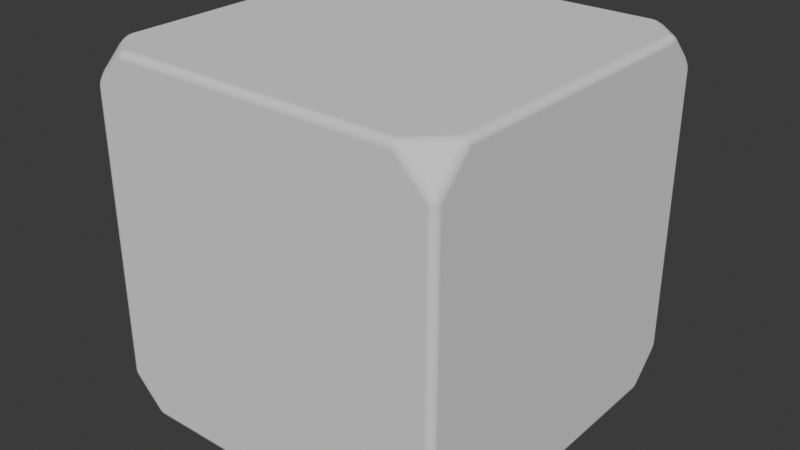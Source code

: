 # Source: dice_difficulty_2.blend  (saved by Blender 4.2.66; exported with 4.5.12 LTS)
import bpy
from mathutils import Matrix  # noqa: F401  (used for matrix-valued properties, if any)

bpy.ops.wm.read_factory_settings(use_empty=True)
scene = bpy.context.scene
scene.name = 'Scene'

# ---- collections
col_collection = bpy.data.collections.new('Collection'); scene.collection.children.link(col_collection)

# ---- world
world_world = bpy.data.worlds.new('World'); scene.world = world_world
world_world.use_nodes = True; world_world.node_tree.nodes.clear()
_N = world_world.node_tree.nodes; _L = world_world.node_tree.links
n0 = _N.new('ShaderNodeOutputWorld'); n0.name = 'World Output'; n0.location = (300, 300)
n1 = _N.new('ShaderNodeBackground'); n1.name = 'Background'; n1.location = (10, 300)
n1.inputs[0].default_value = (0.05088, 0.05088, 0.05088, 1.0)
_L.new(n1.outputs[0], n0.inputs[0])
n0.is_active_output = True
world_world.color = (0.05088, 0.05088, 0.05088)
world_world.use_sun_shadow = False
world_world.sun_shadow_jitter_overblur = 0.0

# ---- meshes
me_cube_001 = bpy.data.meshes.new('Cube.001')
me_cube_001.from_pydata([(-0.3835, -0.4593, -0.5), (-0.3835, -0.5, -0.4593), (-0.4332, -0.4836, -0.4836), (-0.3921, -0.4898, -0.497), (-0.4062, -0.4821, -0.4976), (-0.4021, -0.4905, -0.4954), (-0.4062, -0.4976, -0.4821), (-0.3921, -0.497, -0.4898), (-0.4021, -0.4954, -0.4905), (-0.4212, -0.4835, -0.4916), (-0.4212, -0.4916, -0.4835), (-0.4114, -0.4911, -0.4911), (-0.4593, -0.5, -0.3835), (-0.5, -0.4593, -0.3835), (-0.4836, -0.4836, -0.4332), (-0.4898, -0.497, -0.3921), (-0.4821, -0.4976, -0.4062), (-0.4905, -0.4954, -0.4021), (-0.4976, -0.4821, -0.4062), (-0.497, -0.4898, -0.3921), (-0.4954, -0.4905, -0.4021), (-0.4835, -0.4916, -0.4212), (-0.4916, -0.4835, -0.4212), (-0.4911, -0.4911, -0.4114), (-0.4593, -0.3835, -0.5), (-0.4836, -0.4332, -0.4836), (-0.5, -0.3835, -0.4593), (-0.4821, -0.4062, -0.4976), (-0.4898, -0.3921, -0.497), (-0.4905, -0.4021, -0.4954), (-0.4916, -0.4212, -0.4835), (-0.4835, -0.4212, -0.4916), (-0.4911, -0.4114, -0.4911), (-0.497, -0.3921, -0.4898), (-0.4976, -0.4062, -0.4821), (-0.4954, -0.4021, -0.4905), (-0.3835, -0.5, 0.4593), (-0.3835, -0.4593, 0.5), (-0.4332, -0.4836, 0.4836), (-0.3921, -0.497, 0.4898), (-0.4062, -0.4976, 0.4821), (-0.4021, -0.4954, 0.4905), (-0.4062, -0.4821, 0.4976), (-0.3921, -0.4898, 0.497), (-0.4021, -0.4905, 0.4954), (-0.4212, -0.4916, 0.4835), (-0.4212, -0.4835, 0.4916), (-0.4114, -0.4911, 0.4911), (-0.4593, -0.3835, 0.5), (-0.5, -0.3835, 0.4593), (-0.4836, -0.4332, 0.4836), (-0.4898, -0.3921, 0.497), (-0.4821, -0.4062, 0.4976), (-0.4905, -0.4021, 0.4954), (-0.4976, -0.4062, 0.4821), (-0.497, -0.3921, 0.4898), (-0.4954, -0.4021, 0.4905), (-0.4835, -0.4212, 0.4916), (-0.4916, -0.4212, 0.4835), (-0.4911, -0.4114, 0.4911), (-0.4593, -0.5, 0.3835), (-0.4836, -0.4836, 0.4332), (-0.5, -0.4593, 0.3835), (-0.4821, -0.4976, 0.4062), (-0.4898, -0.497, 0.3921), (-0.4905, -0.4954, 0.4021), (-0.4916, -0.4835, 0.4212), (-0.4835, -0.4916, 0.4212), (-0.4911, -0.4911, 0.4114), (-0.497, -0.4898, 0.3921), (-0.4976, -0.4821, 0.4062), (-0.4954, -0.4905, 0.4021), (-0.4593, 0.3835, -0.5), (-0.5, 0.3835, -0.4593), (-0.4836, 0.4332, -0.4836), (-0.4898, 0.3921, -0.497), (-0.4821, 0.4062, -0.4976), (-0.4905, 0.4021, -0.4954), (-0.4976, 0.4062, -0.4821), (-0.497, 0.3921, -0.4898), (-0.4954, 0.4021, -0.4905), (-0.4835, 0.4212, -0.4916), (-0.4916, 0.4212, -0.4835), (-0.4911, 0.4114, -0.4911), (-0.5, 0.4593, -0.3835), (-0.4593, 0.5, -0.3835), (-0.4836, 0.4836, -0.4332), (-0.497, 0.4898, -0.3921), (-0.4976, 0.4821, -0.4062), (-0.4954, 0.4905, -0.4021), (-0.4821, 0.4976, -0.4062), (-0.4898, 0.497, -0.3921), (-0.4905, 0.4954, -0.4021), (-0.4916, 0.4835, -0.4212), (-0.4835, 0.4916, -0.4212), (-0.4911, 0.4911, -0.4114), (-0.3835, 0.4593, -0.5), (-0.4332, 0.4836, -0.4836), (-0.3835, 0.5, -0.4593), (-0.4062, 0.4821, -0.4976), (-0.3921, 0.4898, -0.497), (-0.4021, 0.4905, -0.4954), (-0.4212, 0.4916, -0.4835), (-0.4212, 0.4835, -0.4916), (-0.4114, 0.4911, -0.4911), (-0.3921, 0.497, -0.4898), (-0.4062, 0.4976, -0.4821), (-0.4021, 0.4954, -0.4905), (-0.3835, 0.4593, 0.5), (-0.3835, 0.5, 0.4593), (-0.4332, 0.4836, 0.4836), (-0.3921, 0.4898, 0.497), (-0.4062, 0.4821, 0.4976), (-0.4021, 0.4905, 0.4954), (-0.4062, 0.4976, 0.4821), (-0.3921, 0.497, 0.4898), (-0.4021, 0.4954, 0.4905), (-0.4212, 0.4835, 0.4916), (-0.4212, 0.4916, 0.4835), (-0.4114, 0.4911, 0.4911), (-0.4593, 0.5, 0.3835), (-0.5, 0.4593, 0.3835), (-0.4836, 0.4836, 0.4332), (-0.4898, 0.497, 0.3921), (-0.4821, 0.4976, 0.4062), (-0.4905, 0.4954, 0.4021), (-0.4976, 0.4821, 0.4062), (-0.497, 0.4898, 0.3921), (-0.4954, 0.4905, 0.4021), (-0.4835, 0.4916, 0.4212), (-0.4916, 0.4835, 0.4212), (-0.4911, 0.4911, 0.4114), (-0.4593, 0.3835, 0.5), (-0.4836, 0.4332, 0.4836), (-0.5, 0.3835, 0.4593), (-0.4821, 0.4062, 0.4976), (-0.4898, 0.3921, 0.497), (-0.4905, 0.4021, 0.4954), (-0.4916, 0.4212, 0.4835), (-0.4835, 0.4212, 0.4916), (-0.4911, 0.4114, 0.4911), (-0.497, 0.3921, 0.4898), (-0.4976, 0.4062, 0.4821), (-0.4954, 0.4021, 0.4905), (0.4593, -0.3835, -0.5), (0.5, -0.3835, -0.4593), (0.4836, -0.4332, -0.4836), (0.4898, -0.3921, -0.497), (0.4821, -0.4062, -0.4976), (0.4905, -0.4021, -0.4954), (0.4976, -0.4062, -0.4821), (0.497, -0.3921, -0.4898), (0.4954, -0.4021, -0.4905), (0.4835, -0.4212, -0.4916), (0.4916, -0.4212, -0.4835), (0.4911, -0.4114, -0.4911), (0.5, -0.4593, -0.3835), (0.4593, -0.5, -0.3835), (0.4836, -0.4836, -0.4332), (0.497, -0.4898, -0.3921), (0.4976, -0.4821, -0.4062), (0.4954, -0.4905, -0.4021), (0.4821, -0.4976, -0.4062), (0.4898, -0.497, -0.3921), (0.4905, -0.4954, -0.4021), (0.4916, -0.4835, -0.4212), (0.4835, -0.4916, -0.4212), (0.4911, -0.4911, -0.4114), (0.3835, -0.4593, -0.5), (0.4332, -0.4836, -0.4836), (0.3835, -0.5, -0.4593), (0.4062, -0.4821, -0.4976), (0.3921, -0.4898, -0.497), (0.4021, -0.4905, -0.4954), (0.4212, -0.4916, -0.4835), (0.4212, -0.4835, -0.4916), (0.4114, -0.4911, -0.4911), (0.3921, -0.497, -0.4898), (0.4062, -0.4976, -0.4821), (0.4021, -0.4954, -0.4905), (0.3835, -0.4593, 0.5), (0.3835, -0.5, 0.4593), (0.4332, -0.4836, 0.4836), (0.3921, -0.4898, 0.497), (0.4062, -0.4821, 0.4976), (0.4021, -0.4905, 0.4954), (0.4062, -0.4976, 0.4821), (0.3921, -0.497, 0.4898), (0.4021, -0.4954, 0.4905), (0.4212, -0.4835, 0.4916), (0.4212, -0.4916, 0.4835), (0.4114, -0.4911, 0.4911), (0.4593, -0.5, 0.3835), (0.5, -0.4593, 0.3835), (0.4836, -0.4836, 0.4332), (0.4898, -0.497, 0.3921), (0.4821, -0.4976, 0.4062), (0.4905, -0.4954, 0.4021), (0.4976, -0.4821, 0.4062), (0.497, -0.4898, 0.3921), (0.4954, -0.4905, 0.4021), (0.4835, -0.4916, 0.4212), (0.4916, -0.4835, 0.4212), (0.4911, -0.4911, 0.4114), (0.4593, -0.3835, 0.5), (0.4836, -0.4332, 0.4836), (0.5, -0.3835, 0.4593), (0.4821, -0.4062, 0.4976), (0.4898, -0.3921, 0.497), (0.4905, -0.4021, 0.4954), (0.4916, -0.4212, 0.4835), (0.4835, -0.4212, 0.4916), (0.4911, -0.4114, 0.4911), (0.497, -0.3921, 0.4898), (0.4976, -0.4062, 0.4821), (0.4954, -0.4021, 0.4905), (0.3835, 0.4593, -0.5), (0.3835, 0.5, -0.4593), (0.4332, 0.4836, -0.4836), (0.3921, 0.4898, -0.497), (0.4062, 0.4821, -0.4976), (0.4021, 0.4905, -0.4954), (0.4062, 0.4976, -0.4821), (0.3921, 0.497, -0.4898), (0.4021, 0.4954, -0.4905), (0.4212, 0.4835, -0.4916), (0.4212, 0.4916, -0.4835), (0.4114, 0.4911, -0.4911), (0.4593, 0.5, -0.3835), (0.5, 0.4593, -0.3835), (0.4836, 0.4836, -0.4332), (0.4898, 0.497, -0.3921), (0.4821, 0.4976, -0.4062), (0.4905, 0.4954, -0.4021), (0.4976, 0.4821, -0.4062), (0.497, 0.4898, -0.3921), (0.4954, 0.4905, -0.4021), (0.4835, 0.4916, -0.4212), (0.4916, 0.4835, -0.4212), (0.4911, 0.4911, -0.4114), (0.4593, 0.3835, -0.5), (0.4836, 0.4332, -0.4836), (0.5, 0.3835, -0.4593), (0.4821, 0.4062, -0.4976), (0.4898, 0.3921, -0.497), (0.4905, 0.4021, -0.4954), (0.4916, 0.4212, -0.4835), (0.4835, 0.4212, -0.4916), (0.4911, 0.4114, -0.4911), (0.497, 0.3921, -0.4898), (0.4976, 0.4062, -0.4821), (0.4954, 0.4021, -0.4905), (0.4593, 0.3835, 0.5), (0.5, 0.3835, 0.4593), (0.4836, 0.4332, 0.4836), (0.4898, 0.3921, 0.497), (0.4821, 0.4062, 0.4976), (0.4905, 0.4021, 0.4954), (0.4976, 0.4062, 0.4821), (0.497, 0.3921, 0.4898), (0.4954, 0.4021, 0.4905), (0.4835, 0.4212, 0.4916), (0.4916, 0.4212, 0.4835), (0.4911, 0.4114, 0.4911), (0.5, 0.4593, 0.3835), (0.4593, 0.5, 0.3835), (0.4836, 0.4836, 0.4332), (0.497, 0.4898, 0.3921), (0.4976, 0.4821, 0.4062), (0.4954, 0.4905, 0.4021), (0.4821, 0.4976, 0.4062), (0.4898, 0.497, 0.3921), (0.4905, 0.4954, 0.4021), (0.4916, 0.4835, 0.4212), (0.4835, 0.4916, 0.4212), (0.4911, 0.4911, 0.4114), (0.3835, 0.4593, 0.5), (0.4332, 0.4836, 0.4836), (0.3835, 0.5, 0.4593), (0.4062, 0.4821, 0.4976), (0.3921, 0.4898, 0.497), (0.4021, 0.4905, 0.4954), (0.4212, 0.4916, 0.4835), (0.4212, 0.4835, 0.4916), (0.4114, 0.4911, 0.4911), (0.3921, 0.497, 0.4898), (0.4062, 0.4976, 0.4821), (0.4021, 0.4954, 0.4905), (-0.4799, -0.3921, -0.5), (-0.3921, -0.4799, -0.5), (-0.3921, -0.5, -0.4799), (-0.4799, -0.5, -0.3921), (-0.5, -0.4799, -0.3921), (-0.5, -0.3921, -0.4799), (-0.4799, -0.5, 0.3921), (-0.3921, -0.5, 0.4799), (-0.3921, -0.4799, 0.5), (-0.4799, -0.3921, 0.5), (-0.5, -0.3921, 0.4799), (-0.5, -0.4799, 0.3921), (-0.3921, 0.4799, -0.5), (-0.4799, 0.3921, -0.5), (-0.5, 0.3921, -0.4799), (-0.5, 0.4799, -0.3921), (-0.4799, 0.5, -0.3921), (-0.3921, 0.5, -0.4799), (-0.4799, 0.3921, 0.5), (-0.3921, 0.4799, 0.5), (-0.3921, 0.5, 0.4799), (-0.4799, 0.5, 0.3921), (-0.5, 0.4799, 0.3921), (-0.5, 0.3921, 0.4799), (0.3921, -0.4799, -0.5), (0.4799, -0.3921, -0.5), (0.5, -0.3921, -0.4799), (0.5, -0.4799, -0.3921), (0.4799, -0.5, -0.3921), (0.3921, -0.5, -0.4799), (0.4799, -0.3921, 0.5), (0.3921, -0.4799, 0.5), (0.3921, -0.5, 0.4799), (0.4799, -0.5, 0.3921), (0.5, -0.4799, 0.3921), (0.5, -0.3921, 0.4799), (0.4799, 0.3921, -0.5), (0.3921, 0.4799, -0.5), (0.3921, 0.5, -0.4799), (0.4799, 0.5, -0.3921), (0.5, 0.4799, -0.3921), (0.5, 0.3921, -0.4799), (0.3921, 0.4799, 0.5), (0.4799, 0.3921, 0.5), (0.5, 0.3921, 0.4799), (0.5, 0.4799, 0.3921), (0.4799, 0.5, 0.3921), (0.3921, 0.5, 0.4799)], [], [(26, 13, 62, 49, 134, 121, 84, 73), (182, 194, 205), (74, 86, 97), (38, 50, 61), (110, 122, 133), (170, 157, 192, 181, 36, 60, 12, 1), (252, 276, 108, 132, 48, 37, 180, 204), (98, 85, 120, 109, 278, 265, 228, 217), (146, 158, 169), (242, 229, 264, 253, 206, 193, 156, 145), (218, 230, 241), (254, 266, 277), (2, 14, 25), (289, 3, 5, 4), (3, 7, 8, 5), (290, 6, 8, 7), (6, 10, 11, 8), (2, 9, 11, 10), (9, 4, 5, 11), (5, 8, 11), (291, 15, 17, 16), (15, 19, 20, 17), (292, 18, 20, 19), (18, 22, 23, 20), (14, 21, 23, 22), (21, 16, 17, 23), (17, 20, 23), (288, 27, 29, 28), (27, 31, 32, 29), (25, 30, 32, 31), (30, 34, 35, 32), (293, 33, 35, 34), (33, 28, 29, 35), (29, 32, 35), (295, 39, 41, 40), (39, 43, 44, 41), (296, 42, 44, 43), (42, 46, 47, 44), (38, 45, 47, 46), (45, 40, 41, 47), (41, 44, 47), (297, 51, 53, 52), (51, 55, 56, 53), (298, 54, 56, 55), (54, 58, 59, 56), (50, 57, 59, 58), (57, 52, 53, 59), (53, 56, 59), (294, 63, 65, 64), (63, 67, 68, 65), (61, 66, 68, 67), (66, 70, 71, 68), (299, 69, 71, 70), (69, 64, 65, 71), (65, 68, 71), (301, 75, 77, 76), (75, 79, 80, 77), (302, 78, 80, 79), (78, 82, 83, 80), (74, 81, 83, 82), (81, 76, 77, 83), (77, 80, 83), (303, 87, 89, 88), (87, 91, 92, 89), (304, 90, 92, 91), (90, 94, 95, 92), (86, 93, 95, 94), (93, 88, 89, 95), (89, 92, 95), (300, 99, 101, 100), (99, 103, 104, 101), (97, 102, 104, 103), (102, 106, 107, 104), (305, 105, 107, 106), (105, 100, 101, 107), (101, 104, 107), (307, 111, 113, 112), (111, 115, 116, 113), (308, 114, 116, 115), (114, 118, 119, 116), (110, 117, 119, 118), (117, 112, 113, 119), (113, 116, 119), (309, 123, 125, 124), (123, 127, 128, 125), (310, 126, 128, 127), (126, 130, 131, 128), (122, 129, 131, 130), (129, 124, 125, 131), (125, 128, 131), (306, 135, 137, 136), (135, 139, 140, 137), (133, 138, 140, 139), (138, 142, 143, 140), (311, 141, 143, 142), (141, 136, 137, 143), (137, 140, 143), (313, 147, 149, 148), (147, 151, 152, 149), (314, 150, 152, 151), (150, 154, 155, 152), (146, 153, 155, 154), (153, 148, 149, 155), (149, 152, 155), (315, 159, 161, 160), (159, 163, 164, 161), (316, 162, 164, 163), (162, 166, 167, 164), (158, 165, 167, 166), (165, 160, 161, 167), (161, 164, 167), (312, 171, 173, 172), (171, 175, 176, 173), (169, 174, 176, 175), (174, 178, 179, 176), (317, 177, 179, 178), (177, 172, 173, 179), (173, 176, 179), (319, 183, 185, 184), (183, 187, 188, 185), (320, 186, 188, 187), (186, 190, 191, 188), (182, 189, 191, 190), (189, 184, 185, 191), (185, 188, 191), (321, 195, 197, 196), (195, 199, 200, 197), (322, 198, 200, 199), (198, 202, 203, 200), (194, 201, 203, 202), (201, 196, 197, 203), (197, 200, 203), (318, 207, 209, 208), (207, 211, 212, 209), (205, 210, 212, 211), (210, 214, 215, 212), (323, 213, 215, 214), (213, 208, 209, 215), (209, 212, 215), (325, 219, 221, 220), (219, 223, 224, 221), (326, 222, 224, 223), (222, 226, 227, 224), (218, 225, 227, 226), (225, 220, 221, 227), (221, 224, 227), (327, 231, 233, 232), (231, 235, 236, 233), (328, 234, 236, 235), (234, 238, 239, 236), (230, 237, 239, 238), (237, 232, 233, 239), (233, 236, 239), (324, 243, 245, 244), (243, 247, 248, 245), (241, 246, 248, 247), (246, 250, 251, 248), (329, 249, 251, 250), (249, 244, 245, 251), (245, 248, 251), (331, 255, 257, 256), (255, 259, 260, 257), (332, 258, 260, 259), (258, 262, 263, 260), (254, 261, 263, 262), (261, 256, 257, 263), (257, 260, 263), (333, 267, 269, 268), (267, 271, 272, 269), (334, 270, 272, 271), (270, 274, 275, 272), (266, 273, 275, 274), (273, 268, 269, 275), (269, 272, 275), (330, 279, 281, 280), (279, 283, 284, 281), (277, 282, 284, 283), (282, 286, 287, 284), (335, 285, 287, 286), (285, 280, 281, 287), (281, 284, 287), (288, 289, 4, 27), (27, 4, 9, 31), (31, 9, 2, 25), (290, 291, 16, 6), (6, 16, 21, 10), (10, 21, 14, 2), (292, 293, 34, 18), (18, 34, 30, 22), (22, 30, 25, 14), (294, 295, 40, 63), (63, 40, 45, 67), (67, 45, 38, 61), (296, 297, 52, 42), (42, 52, 57, 46), (46, 57, 50, 38), (298, 299, 70, 54), (54, 70, 66, 58), (58, 66, 61, 50), (300, 301, 76, 99), (99, 76, 81, 103), (103, 81, 74, 97), (302, 303, 88, 78), (78, 88, 93, 82), (82, 93, 86, 74), (304, 305, 106, 90), (90, 106, 102, 94), (94, 102, 97, 86), (306, 307, 112, 135), (135, 112, 117, 139), (139, 117, 110, 133), (308, 309, 124, 114), (114, 124, 129, 118), (118, 129, 122, 110), (310, 311, 142, 126), (126, 142, 138, 130), (130, 138, 133, 122), (312, 313, 148, 171), (171, 148, 153, 175), (175, 153, 146, 169), (314, 315, 160, 150), (150, 160, 165, 154), (154, 165, 158, 146), (316, 317, 178, 162), (162, 178, 174, 166), (166, 174, 169, 158), (318, 319, 184, 207), (207, 184, 189, 211), (211, 189, 182, 205), (320, 321, 196, 186), (186, 196, 201, 190), (190, 201, 194, 182), (322, 323, 214, 198), (198, 214, 210, 202), (202, 210, 205, 194), (324, 325, 220, 243), (243, 220, 225, 247), (247, 225, 218, 241), (326, 327, 232, 222), (222, 232, 237, 226), (226, 237, 230, 218), (328, 329, 250, 234), (234, 250, 246, 238), (238, 246, 241, 230), (330, 331, 256, 279), (279, 256, 261, 283), (283, 261, 254, 277), (332, 333, 268, 258), (258, 268, 273, 262), (262, 273, 266, 254), (334, 335, 286, 270), (270, 286, 282, 274), (274, 282, 277, 266), (293, 302, 79, 33), (33, 79, 75, 28), (28, 75, 301, 288), (305, 326, 223, 105), (105, 223, 219, 100), (100, 219, 325, 300), (329, 314, 151, 249), (249, 151, 147, 244), (244, 147, 313, 324), (317, 290, 7, 177), (177, 7, 3, 172), (172, 3, 289, 312), (291, 294, 64, 15), (15, 64, 69, 19), (19, 69, 299, 292), (297, 306, 136, 51), (51, 136, 141, 55), (55, 141, 311, 298), (309, 304, 91, 123), (123, 91, 87, 127), (127, 87, 303, 310), (315, 322, 199, 159), (159, 199, 195, 163), (163, 195, 321, 316), (319, 296, 43, 183), (183, 43, 39, 187), (187, 39, 295, 320), (323, 332, 259, 213), (213, 259, 255, 208), (208, 255, 331, 318), (335, 308, 115, 285), (285, 115, 111, 280), (280, 111, 307, 330), (333, 328, 235, 267), (267, 235, 231, 271), (271, 231, 327, 334), (72, 96, 216, 240, 144, 168, 0, 24), (24, 0, 289, 288), (1, 12, 291, 290), (13, 26, 293, 292), (60, 36, 295, 294), (37, 48, 297, 296), (49, 62, 299, 298), (96, 72, 301, 300), (73, 84, 303, 302), (85, 98, 305, 304), (132, 108, 307, 306), (109, 120, 309, 308), (121, 134, 311, 310), (168, 144, 313, 312), (145, 156, 315, 314), (157, 170, 317, 316), (204, 180, 319, 318), (181, 192, 321, 320), (193, 206, 323, 322), (240, 216, 325, 324), (217, 228, 327, 326), (229, 242, 329, 328), (276, 252, 331, 330), (253, 264, 333, 332), (265, 278, 335, 334), (26, 73, 302, 293), (72, 24, 288, 301), (98, 217, 326, 305), (216, 96, 300, 325), (242, 145, 314, 329), (144, 240, 324, 313), (170, 1, 290, 317), (0, 168, 312, 289), (12, 60, 294, 291), (62, 13, 292, 299), (48, 132, 306, 297), (134, 49, 298, 311), (120, 85, 304, 309), (84, 121, 310, 303), (156, 193, 322, 315), (192, 157, 316, 321), (180, 37, 296, 319), (36, 181, 320, 295), (206, 253, 332, 323), (252, 204, 318, 331), (278, 109, 308, 335), (108, 276, 330, 307), (264, 229, 328, 333), (228, 265, 334, 327)])
_uv = me_cube_001.uv_layers.new(name='UVMap')
_uv.uv.foreach_set('vector', [0.3852, 0.02912, 0.4041, 0.01018, 0.5959, 0.01018, 0.6148, 0.02912, 0.6148, 0.2209, 0.5959, 0.2398, 0.4041, 0.2398, 0.3852, 0.2209, 0.6376, 0.7459, 0.6124, 0.7459, 0.625, 0.7333, 0.2115, 0.4384, 0.3505, 0.2994, 0.3379, 0.312, 0.6621, 0.7733, 0.7885, 0.6469, 0.6495, 0.28, 0.7719, 0.4135, 0.6454, 0.2871, 0.658, 0.2745, 0.3852, 0.7791, 0.4041, 0.7602, 0.5959, 0.7602, 0.6148, 0.7791, 0.6148, 0.9709, 0.5959, 0.9898, 0.4041, 0.9898, 0.3852, 0.9709, 0.6352, 0.5291, 0.6541, 0.5102, 0.8459, 0.5102, 0.8648, 0.5291, 0.8648, 0.7209, 0.8459, 0.7398, 0.6541, 0.7398, 0.6352, 0.7209, 0.3852, 0.2791, 0.4041, 0.2602, 0.5959, 0.2602, 0.6148, 0.2791, 0.6148, 0.4709, 0.5959, 0.4898, 0.4041, 0.4898, 0.3852, 0.4709, 0.3791, 0.7374, 0.3917, 0.75, 0.3791, 0.7626, 0.3852, 0.5291, 0.4041, 0.5102, 0.5959, 0.5102, 0.6148, 0.5291, 0.6148, 0.7209, 0.5959, 0.7398, 0.4041, 0.7398, 0.3852, 0.7209, 0.3624, 0.5041, 0.3876, 0.5041, 0.375, 0.5167, 0.6209, 0.5126, 0.6083, 0.5, 0.6209, 0.4874, 0.2281, 0.6718, 0.3546, 0.7982, 0.342, 0.3049, 0.152, 0.745, 0.152, 0.7474, 0.1495, 0.7476, 0.1485, 0.7455, 0.152, 0.7474, 0.152, 0.75, 0.1499, 0.75, 0.1495, 0.7476, 0.38, 0.973, 0.3795, 0.9765, 0.375, 0.9751, 0.375, 0.973, 0.3795, 0.9765, 0.3797, 0.9798, 0.375, 0.9776, 0.375, 0.9751, 0.2281, 0.6718, 0.1921, 0.6141, 0.1724, 0.6774, 0.1967, 0.7968, 0.1452, 0.7453, 0.1485, 0.7455, 0.1495, 0.7476, 0.1474, 0.7475, 0.1495, 0.7476, 0.1499, 0.75, 0.1474, 0.7475, 0.402, 0.995, 0.402, 1.0, 0.3999, 1.0, 0.3985, 0.9955, 0.402, 0.0, 0.402, 0.002557, 0.3995, 0.002376, 0.3999, 0.0, 0.402, 0.005022, 0.3985, 0.004474, 0.3995, 0.002376, 0.402, 0.002557, 0.3985, 0.004474, 0.3952, 0.004666, 0.3974, 0.002493, 0.3995, 0.002376, 0.3546, 0.7982, 0.3531, 0.9532, 0.3974, 0.9024, 0.3952, 0.8173, 0.3952, 0.9953, 0.3985, 0.9955, 0.3999, 1.0, 0.3974, 1.0, 0.3999, 0.0, 0.3995, 0.002376, 0.3974, 0.002493, 0.13, 0.723, 0.1295, 0.7265, 0.1274, 0.7255, 0.1276, 0.723, 0.1295, 0.7265, 0.1297, 0.7298, 0.1275, 0.7276, 0.1274, 0.7255, 0.342, 0.3049, 0.3797, 0.2076, 0.3525, 0.09749, 0.3328, 0.1608, 0.3797, 0.02023, 0.3795, 0.02346, 0.375, 0.0249, 0.375, 0.02241, 0.38, 0.02698, 0.375, 0.02698, 0.375, 0.0249, 0.3795, 0.02346, 0.125, 0.723, 0.1276, 0.723, 0.1274, 0.7255, 0.125, 0.7251, 0.1274, 0.7255, 0.1275, 0.7276, 0.125, 0.7251, 0.62, 0.973, 0.6224, 0.973, 0.6226, 0.9755, 0.6205, 0.9765, 0.6224, 0.973, 0.625, 0.973, 0.625, 0.9751, 0.6226, 0.9755, 0.848, 0.745, 0.8515, 0.7455, 0.8501, 0.75, 0.848, 0.75, 0.8515, 0.7455, 0.8548, 0.7453, 0.8526, 0.75, 0.8501, 0.75, 0.6621, 0.7733, 0.6203, 0.7924, 0.6225, 0.8775, 0.6718, 0.9283, 0.6203, 0.9798, 0.6205, 0.9765, 0.6226, 0.9755, 0.6225, 0.9776, 0.6226, 0.9755, 0.625, 0.9751, 0.6225, 0.9776, 0.87, 0.723, 0.875, 0.723, 0.875, 0.7251, 0.8705, 0.7265, 0.625, 0.02698, 0.6224, 0.02698, 0.6226, 0.02447, 0.625, 0.0249, 0.62, 0.02698, 0.6205, 0.02346, 0.6226, 0.02447, 0.6224, 0.02698, 0.6205, 0.02346, 0.6203, 0.02023, 0.6225, 0.02241, 0.6226, 0.02447, 0.7885, 0.6469, 0.8282, 0.7719, 0.8475, 0.6525, 0.8235, 0.5892, 0.8703, 0.7298, 0.8705, 0.7265, 0.875, 0.7251, 0.875, 0.7276, 0.625, 0.0249, 0.6226, 0.02447, 0.6225, 0.02241, 0.598, 0.995, 0.6015, 0.9955, 0.6001, 1.0, 0.598, 1.0, 0.6015, 0.9955, 0.6048, 0.9953, 0.6026, 1.0, 0.6001, 1.0, 0.6495, 0.28, 0.6516, 0.1359, 0.6276, 0.07259, 0.6048, 0.1827, 0.6048, 0.004666, 0.6015, 0.004474, 0.6005, 0.002376, 0.6026, 0.002493, 0.598, 0.005022, 0.598, 0.002557, 0.6005, 0.002376, 0.6015, 0.004474, 0.598, 0.002557, 0.598, 0.0, 0.6001, 0.0, 0.6005, 0.002376, 0.6001, 0.0, 0.6026, 0.002493, 0.6005, 0.002376, 0.13, 0.527, 0.1276, 0.527, 0.1274, 0.5245, 0.1295, 0.5235, 0.1276, 0.527, 0.125, 0.527, 0.125, 0.5249, 0.1274, 0.5245, 0.38, 0.223, 0.378, 0.2281, 0.375, 0.2251, 0.375, 0.223, 0.1576, 0.4923, 0.1844, 0.4655, 0.15, 0.4999, 0.125, 0.5249, 0.2115, 0.4384, 0.1718, 0.4781, 0.15, 0.4999, 0.1844, 0.4655, 0.1297, 0.5202, 0.1295, 0.5235, 0.1274, 0.5245, 0.1275, 0.5224, 0.1274, 0.5245, 0.125, 0.5249, 0.1275, 0.5224, 0.402, 0.245, 0.402, 0.2474, 0.3985, 0.2486, 0.3969, 0.247, 0.402, 0.2474, 0.402, 0.2526, 0.3995, 0.2524, 0.3985, 0.2486, 0.402, 0.255, 0.3985, 0.2545, 0.3995, 0.2524, 0.402, 0.2526, 0.3985, 0.2545, 0.3768, 0.2731, 0.3799, 0.27, 0.3995, 0.2524, 0.3505, 0.2994, 0.3563, 0.2936, 0.3799, 0.27, 0.3768, 0.2731, 0.3563, 0.2936, 0.3673, 0.2826, 0.3844, 0.2655, 0.3799, 0.27, 0.3844, 0.2655, 0.3972, 0.2527, 0.3799, 0.27, 0.152, 0.505, 0.1485, 0.5045, 0.1495, 0.5024, 0.152, 0.5026, 0.1485, 0.5045, 0.1452, 0.5047, 0.1474, 0.5025, 0.1495, 0.5024, 0.3379, 0.312, 0.3612, 0.2887, 0.35, 0.2999, 0.3282, 0.3217, 0.3612, 0.2887, 0.3795, 0.2735, 0.375, 0.2749, 0.35, 0.2999, 0.38, 0.277, 0.375, 0.277, 0.375, 0.2749, 0.3795, 0.2735, 0.152, 0.5, 0.152, 0.5026, 0.1495, 0.5024, 0.1499, 0.5, 0.1495, 0.5024, 0.1474, 0.5025, 0.1499, 0.5, 0.848, 0.505, 0.848, 0.5, 0.8501, 0.5, 0.8531, 0.503, 0.625, 0.277, 0.6224, 0.277, 0.6226, 0.2745, 0.625, 0.2749, 0.62, 0.277, 0.6205, 0.2735, 0.6226, 0.2745, 0.6224, 0.277, 0.6205, 0.2735, 0.6203, 0.2702, 0.6225, 0.2724, 0.6226, 0.2745, 0.7719, 0.4135, 0.7982, 0.4406, 0.8251, 0.475, 0.8033, 0.4532, 0.7982, 0.4406, 0.8234, 0.4674, 0.8501, 0.5, 0.8251, 0.475, 0.625, 0.2749, 0.6226, 0.2745, 0.6225, 0.2724, 0.598, 0.255, 0.598, 0.2526, 0.6005, 0.2524, 0.6015, 0.2545, 0.598, 0.2526, 0.598, 0.2474, 0.6005, 0.2476, 0.6005, 0.2524, 0.598, 0.245, 0.6015, 0.2455, 0.6005, 0.2476, 0.598, 0.2474, 0.6015, 0.2455, 0.6215, 0.2638, 0.6184, 0.265, 0.6005, 0.2476, 0.6454, 0.2871, 0.6469, 0.2968, 0.6184, 0.265, 0.6215, 0.2638, 0.6048, 0.2547, 0.6015, 0.2545, 0.6005, 0.2524, 0.6029, 0.2522, 0.6005, 0.2488, 0.6005, 0.2476, 0.6029, 0.2478, 0.87, 0.527, 0.872, 0.5219, 0.875, 0.5249, 0.875, 0.527, 0.6517, 0.2577, 0.6575, 0.2687, 0.6384, 0.2451, 0.625, 0.2251, 0.658, 0.2745, 0.637, 0.2482, 0.6384, 0.2451, 0.6575, 0.2687, 0.637, 0.2482, 0.6205, 0.2265, 0.6226, 0.2255, 0.6384, 0.2451, 0.62, 0.223, 0.6224, 0.223, 0.6226, 0.2255, 0.6205, 0.2265, 0.6224, 0.223, 0.625, 0.223, 0.625, 0.2251, 0.6226, 0.2255, 0.625, 0.2251, 0.6228, 0.2279, 0.6226, 0.2255, 0.37, 0.723, 0.3724, 0.723, 0.3726, 0.7255, 0.3705, 0.7265, 0.3724, 0.723, 0.3776, 0.723, 0.3774, 0.7255, 0.3726, 0.7255, 0.38, 0.723, 0.3795, 0.7265, 0.3774, 0.7255, 0.3776, 0.723, 0.3795, 0.7265, 0.3788, 0.7324, 0.375, 0.7301, 0.3774, 0.7255, 0.3791, 0.7374, 0.375, 0.7344, 0.375, 0.7301, 0.3788, 0.7324, 0.3703, 0.7298, 0.3705, 0.7265, 0.3726, 0.7255, 0.3725, 0.7276, 0.3726, 0.7255, 0.3738, 0.7255, 0.3725, 0.7276, 0.402, 0.745, 0.402, 0.7474, 0.3995, 0.7476, 0.3985, 0.7455, 0.402, 0.7474, 0.402, 0.7526, 0.3995, 0.7524, 0.3995, 0.7476, 0.402, 0.755, 0.3985, 0.7545, 0.3995, 0.7524, 0.402, 0.7526, 0.3985, 0.7545, 0.3944, 0.752, 0.3966, 0.75, 0.3995, 0.7524, 0.3917, 0.75, 0.3944, 0.748, 0.3966, 0.75, 0.3944, 0.752, 0.3944, 0.748, 0.3985, 0.7455, 0.3995, 0.7476, 0.3966, 0.75, 0.3995, 0.7476, 0.3995, 0.7524, 0.3966, 0.75, 0.348, 0.745, 0.3515, 0.7455, 0.3505, 0.7476, 0.348, 0.7474, 0.3515, 0.7455, 0.3548, 0.7453, 0.3526, 0.7475, 0.3505, 0.7476, 0.3791, 0.7626, 0.3788, 0.7676, 0.375, 0.7699, 0.375, 0.7656, 0.3788, 0.7676, 0.3795, 0.7735, 0.375, 0.7749, 0.375, 0.7699, 0.38, 0.777, 0.375, 0.777, 0.375, 0.7749, 0.3795, 0.7735, 0.348, 0.75, 0.348, 0.7474, 0.3505, 0.7476, 0.3501, 0.75, 0.3505, 0.7476, 0.3526, 0.7475, 0.3501, 0.75, 0.652, 0.745, 0.652, 0.75, 0.6499, 0.75, 0.6485, 0.7455, 0.625, 0.777, 0.6224, 0.777, 0.6226, 0.7745, 0.625, 0.7749, 0.62, 0.777, 0.6205, 0.7735, 0.6226, 0.7745, 0.6224, 0.777, 0.6205, 0.7735, 0.6203, 0.7702, 0.6225, 0.7724, 0.6226, 0.7745, 0.6376, 0.7459, 0.6426, 0.7462, 0.6449, 0.75, 0.6406, 0.75, 0.6426, 0.7462, 0.6485, 0.7455, 0.6499, 0.75, 0.6449, 0.75, 0.625, 0.7749, 0.6226, 0.7745, 0.6225, 0.7724, 0.598, 0.755, 0.598, 0.7526, 0.6005, 0.7524, 0.6015, 0.7545, 0.598, 0.7526, 0.598, 0.7474, 0.6005, 0.7476, 0.6005, 0.7524, 0.598, 0.745, 0.6015, 0.7455, 0.6005, 0.7476, 0.598, 0.7474, 0.6015, 0.7455, 0.6074, 0.7462, 0.6051, 0.75, 0.6005, 0.7476, 0.6124, 0.7459, 0.6094, 0.75, 0.6051, 0.75, 0.6074, 0.7462, 0.6048, 0.7547, 0.6015, 0.7545, 0.6005, 0.7524, 0.6026, 0.7525, 0.6005, 0.7524, 0.6005, 0.7512, 0.6026, 0.7525, 0.63, 0.723, 0.6295, 0.7265, 0.6274, 0.7255, 0.6276, 0.723, 0.6295, 0.7265, 0.627, 0.7306, 0.625, 0.7284, 0.6274, 0.7255, 0.625, 0.7333, 0.623, 0.7306, 0.625, 0.7284, 0.627, 0.7306, 0.623, 0.7306, 0.6205, 0.7265, 0.6226, 0.7255, 0.625, 0.7284, 0.62, 0.723, 0.6224, 0.723, 0.6226, 0.7255, 0.6205, 0.7265, 0.6224, 0.723, 0.6276, 0.723, 0.6274, 0.7255, 0.6226, 0.7255, 0.6274, 0.7255, 0.625, 0.7284, 0.6226, 0.7255, 0.348, 0.505, 0.348, 0.5026, 0.3505, 0.5024, 0.3515, 0.5045, 0.348, 0.5026, 0.348, 0.5, 0.3501, 0.5, 0.3505, 0.5024, 0.38, 0.473, 0.378, 0.4781, 0.375, 0.4751, 0.375, 0.473, 0.356, 0.5, 0.3594, 0.5018, 0.3551, 0.5017, 0.3501, 0.5, 0.3624, 0.5041, 0.3574, 0.5038, 0.3551, 0.5017, 0.3594, 0.5018, 0.3574, 0.5038, 0.3515, 0.5045, 0.3505, 0.5024, 0.3551, 0.5017, 0.3505, 0.5024, 0.3501, 0.5, 0.3529, 0.5022, 0.402, 0.495, 0.402, 0.4974, 0.3985, 0.4986, 0.3969, 0.497, 0.402, 0.4974, 0.402, 0.5026, 0.3995, 0.5024, 0.3985, 0.4986, 0.402, 0.505, 0.3985, 0.5045, 0.3995, 0.5024, 0.402, 0.5026, 0.3985, 0.5045, 0.3926, 0.5038, 0.3949, 0.5017, 0.3995, 0.5024, 0.3876, 0.5041, 0.3906, 0.5018, 0.3949, 0.5017, 0.3926, 0.5038, 0.3906, 0.5018, 0.394, 0.5, 0.3971, 0.5, 0.3949, 0.5017, 0.3971, 0.5, 0.3983, 0.5013, 0.3949, 0.5017, 0.37, 0.527, 0.3705, 0.5235, 0.3726, 0.5245, 0.3724, 0.527, 0.3705, 0.5235, 0.373, 0.5194, 0.375, 0.5216, 0.3726, 0.5245, 0.375, 0.5167, 0.377, 0.5194, 0.375, 0.5216, 0.373, 0.5194, 0.377, 0.5194, 0.3795, 0.5235, 0.3774, 0.5245, 0.375, 0.5216, 0.38, 0.527, 0.3776, 0.527, 0.3774, 0.5245, 0.3795, 0.5235, 0.3776, 0.527, 0.3724, 0.527, 0.3726, 0.5245, 0.3774, 0.5245, 0.3726, 0.5245, 0.375, 0.5216, 0.3774, 0.5245, 0.63, 0.527, 0.6276, 0.527, 0.6274, 0.5245, 0.628, 0.5219, 0.6276, 0.527, 0.6224, 0.527, 0.6226, 0.5245, 0.6274, 0.5245, 0.62, 0.527, 0.6205, 0.5235, 0.6226, 0.5245, 0.6224, 0.527, 0.6205, 0.5235, 0.6212, 0.5176, 0.6233, 0.5199, 0.6226, 0.5245, 0.6209, 0.5126, 0.6232, 0.5156, 0.6233, 0.5199, 0.6212, 0.5176, 0.6232, 0.5156, 0.625, 0.519, 0.6249, 0.5221, 0.6233, 0.5199, 0.6238, 0.5245, 0.6226, 0.5245, 0.6228, 0.5221, 0.598, 0.505, 0.598, 0.5026, 0.6005, 0.5024, 0.6015, 0.5045, 0.598, 0.5026, 0.598, 0.4974, 0.6005, 0.4976, 0.6005, 0.5024, 0.598, 0.495, 0.6015, 0.4955, 0.6005, 0.4976, 0.598, 0.4974, 0.6015, 0.4955, 0.6056, 0.498, 0.6034, 0.5, 0.6005, 0.4976, 0.6083, 0.5, 0.6056, 0.502, 0.6034, 0.5, 0.6056, 0.498, 0.6056, 0.502, 0.6015, 0.5045, 0.6005, 0.5024, 0.6034, 0.5, 0.6005, 0.5024, 0.6005, 0.4976, 0.6034, 0.5, 0.652, 0.505, 0.6469, 0.503, 0.6499, 0.5, 0.652, 0.5, 0.625, 0.481, 0.6232, 0.4844, 0.6233, 0.4801, 0.625, 0.4751, 0.6209, 0.4874, 0.6212, 0.4824, 0.6233, 0.4801, 0.6232, 0.4844, 0.6212, 0.4824, 0.6205, 0.4765, 0.6226, 0.4755, 0.6233, 0.4801, 0.62, 0.473, 0.6224, 0.473, 0.6226, 0.4755, 0.6205, 0.4765, 0.6224, 0.473, 0.625, 0.473, 0.625, 0.4751, 0.6226, 0.4755, 0.625, 0.4751, 0.6228, 0.4779, 0.6226, 0.4755, 0.13, 0.723, 0.152, 0.745, 0.1485, 0.7455, 0.1295, 0.7265, 0.1295, 0.7265, 0.1485, 0.7455, 0.1452, 0.7453, 0.1297, 0.7298, 0.3328, 0.1608, 0.1921, 0.6141, 0.2281, 0.6718, 0.342, 0.3049, 0.38, 0.973, 0.402, 0.995, 0.3985, 0.9955, 0.3795, 0.9765, 0.3795, 0.9765, 0.3985, 0.9955, 0.3952, 0.9953, 0.3797, 0.9798, 0.1967, 0.7968, 0.3531, 0.9532, 0.3546, 0.7982, 0.2281, 0.6718, 0.402, 0.005022, 0.38, 0.02698, 0.3795, 0.02346, 0.3985, 0.004474, 0.3985, 0.004474, 0.3795, 0.02346, 0.3797, 0.02023, 0.3952, 0.004666, 0.3952, 0.8173, 0.3797, 0.2076, 0.342, 0.3049, 0.3546, 0.7982, 0.598, 0.995, 0.62, 0.973, 0.6205, 0.9765, 0.6015, 0.9955, 0.6015, 0.9955, 0.6205, 0.9765, 0.6203, 0.9798, 0.6048, 0.9953, 0.6048, 0.1827, 0.6203, 0.7924, 0.6621, 0.7733, 0.6495, 0.28, 0.848, 0.745, 0.87, 0.723, 0.8705, 0.7265, 0.8515, 0.7455, 0.8515, 0.7455, 0.8705, 0.7265, 0.8703, 0.7298, 0.8548, 0.7453, 0.6718, 0.9283, 0.8282, 0.7719, 0.7885, 0.6469, 0.6621, 0.7733, 0.62, 0.02698, 0.598, 0.005022, 0.6015, 0.004474, 0.6205, 0.02346, 0.6205, 0.02346, 0.6015, 0.004474, 0.6048, 0.004666, 0.6203, 0.02023, 0.8235, 0.5892, 0.6516, 0.1359, 0.6495, 0.28, 0.7885, 0.6469, 0.152, 0.505, 0.13, 0.527, 0.1295, 0.5235, 0.1485, 0.5045, 0.1485, 0.5045, 0.1295, 0.5235, 0.1297, 0.5202, 0.1452, 0.5047, 0.3282, 0.3217, 0.1718, 0.4781, 0.2115, 0.4384, 0.3379, 0.312, 0.38, 0.223, 0.402, 0.245, 0.3969, 0.247, 0.378, 0.2281, 0.1576, 0.4923, 0.3673, 0.2826, 0.3563, 0.2936, 0.1844, 0.4655, 0.1844, 0.4655, 0.3563, 0.2936, 0.3505, 0.2994, 0.2115, 0.4384, 0.402, 0.255, 0.38, 0.277, 0.3795, 0.2735, 0.3985, 0.2545, 0.3985, 0.2545, 0.3795, 0.2735, 0.3612, 0.2887, 0.3768, 0.2731, 0.3768, 0.2731, 0.3612, 0.2887, 0.3379, 0.312, 0.3505, 0.2994, 0.87, 0.527, 0.848, 0.505, 0.8531, 0.503, 0.872, 0.5219, 0.6517, 0.2577, 0.8234, 0.4674, 0.7982, 0.4406, 0.6575, 0.2687, 0.6575, 0.2687, 0.7982, 0.4406, 0.7719, 0.4135, 0.658, 0.2745, 0.62, 0.277, 0.598, 0.255, 0.6015, 0.2545, 0.6205, 0.2735, 0.6205, 0.2735, 0.6015, 0.2545, 0.6048, 0.2547, 0.6203, 0.2702, 0.8033, 0.4532, 0.6469, 0.2968, 0.6454, 0.2871, 0.7719, 0.4135, 0.598, 0.245, 0.62, 0.223, 0.6205, 0.2265, 0.6015, 0.2455, 0.6015, 0.2455, 0.6205, 0.2265, 0.637, 0.2482, 0.6215, 0.2638, 0.6215, 0.2638, 0.637, 0.2482, 0.658, 0.2745, 0.6454, 0.2871, 0.348, 0.745, 0.37, 0.723, 0.3705, 0.7265, 0.3515, 0.7455, 0.3515, 0.7455, 0.3705, 0.7265, 0.3703, 0.7298, 0.3548, 0.7453, 0.375, 0.7656, 0.375, 0.7344, 0.3791, 0.7374, 0.3791, 0.7626, 0.38, 0.723, 0.402, 0.745, 0.3985, 0.7455, 0.3795, 0.7265, 0.3795, 0.7265, 0.3985, 0.7455, 0.3944, 0.748, 0.3788, 0.7324, 0.3788, 0.7324, 0.3944, 0.748, 0.3917, 0.75, 0.3791, 0.7374, 0.402, 0.755, 0.38, 0.777, 0.3795, 0.7735, 0.3985, 0.7545, 0.3985, 0.7545, 0.3795, 0.7735, 0.3788, 0.7676, 0.3944, 0.752, 0.3944, 0.752, 0.3788, 0.7676, 0.3791, 0.7626, 0.3917, 0.75, 0.63, 0.723, 0.652, 0.745, 0.6485, 0.7455, 0.6295, 0.7265, 0.6295, 0.7265, 0.6485, 0.7455, 0.6426, 0.7462, 0.627, 0.7306, 0.627, 0.7306, 0.6426, 0.7462, 0.6376, 0.7459, 0.625, 0.7333, 0.62, 0.777, 0.598, 0.755, 0.6015, 0.7545, 0.6205, 0.7735, 0.6205, 0.7735, 0.6015, 0.7545, 0.6048, 0.7547, 0.6203, 0.7702, 0.6406, 0.75, 0.6094, 0.75, 0.6124, 0.7459, 0.6376, 0.7459, 0.598, 0.745, 0.62, 0.723, 0.6205, 0.7265, 0.6015, 0.7455, 0.6015, 0.7455, 0.6205, 0.7265, 0.623, 0.7306, 0.6074, 0.7462, 0.6074, 0.7462, 0.623, 0.7306, 0.625, 0.7333, 0.6124, 0.7459, 0.37, 0.527, 0.348, 0.505, 0.3515, 0.5045, 0.3705, 0.5235, 0.3705, 0.5235, 0.3515, 0.5045, 0.3574, 0.5038, 0.373, 0.5194, 0.373, 0.5194, 0.3574, 0.5038, 0.3624, 0.5041, 0.375, 0.5167, 0.38, 0.473, 0.402, 0.495, 0.3969, 0.497, 0.378, 0.4781, 0.356, 0.5, 0.394, 0.5, 0.3906, 0.5018, 0.3594, 0.5018, 0.3594, 0.5018, 0.3906, 0.5018, 0.3876, 0.5041, 0.3624, 0.5041, 0.402, 0.505, 0.38, 0.527, 0.3795, 0.5235, 0.3985, 0.5045, 0.3985, 0.5045, 0.3795, 0.5235, 0.377, 0.5194, 0.3926, 0.5038, 0.3926, 0.5038, 0.377, 0.5194, 0.375, 0.5167, 0.3876, 0.5041, 0.652, 0.505, 0.63, 0.527, 0.628, 0.5219, 0.6469, 0.503, 0.625, 0.481, 0.625, 0.519, 0.6232, 0.5156, 0.6232, 0.4844, 0.6232, 0.4844, 0.6232, 0.5156, 0.6209, 0.5126, 0.6209, 0.4874, 0.62, 0.527, 0.598, 0.505, 0.6015, 0.5045, 0.6205, 0.5235, 0.6205, 0.5235, 0.6015, 0.5045, 0.6056, 0.502, 0.6212, 0.5176, 0.6212, 0.5176, 0.6056, 0.502, 0.6083, 0.5, 0.6209, 0.5126, 0.598, 0.495, 0.62, 0.473, 0.6205, 0.4765, 0.6015, 0.4955, 0.6015, 0.4955, 0.6205, 0.4765, 0.6212, 0.4824, 0.6056, 0.498, 0.6056, 0.498, 0.6212, 0.4824, 0.6209, 0.4874, 0.6083, 0.5, 0.38, 0.02698, 0.38, 0.223, 0.375, 0.223, 0.375, 0.02698, 0.125, 0.723, 0.125, 0.527, 0.1276, 0.527, 0.1276, 0.723, 0.1276, 0.723, 0.1276, 0.527, 0.13, 0.527, 0.13, 0.723, 0.38, 0.277, 0.38, 0.473, 0.375, 0.473, 0.375, 0.277, 0.152, 0.5, 0.348, 0.5, 0.348, 0.5026, 0.152, 0.5026, 0.152, 0.5026, 0.348, 0.5026, 0.348, 0.505, 0.152, 0.505, 0.38, 0.527, 0.38, 0.723, 0.3776, 0.723, 0.3776, 0.527, 0.3776, 0.527, 0.3776, 0.723, 0.3724, 0.723, 0.3724, 0.527, 0.3724, 0.527, 0.3724, 0.723, 0.37, 0.723, 0.37, 0.527, 0.38, 0.777, 0.38, 0.973, 0.375, 0.973, 0.375, 0.777, 0.348, 0.75, 0.152, 0.75, 0.152, 0.7474, 0.348, 0.7474, 0.348, 0.7474, 0.152, 0.7474, 0.152, 0.745, 0.348, 0.745, 0.402, 0.995, 0.598, 0.995, 0.598, 1.0, 0.402, 1.0, 0.402, 0.0, 0.598, 0.0, 0.598, 0.002557, 0.402, 0.002557, 0.402, 0.002557, 0.598, 0.002557, 0.598, 0.005022, 0.402, 0.005022, 0.87, 0.723, 0.87, 0.527, 0.875, 0.527, 0.875, 0.723, 0.625, 0.02698, 0.625, 0.223, 0.6224, 0.223, 0.6224, 0.02698, 0.6224, 0.02698, 0.6224, 0.223, 0.62, 0.223, 0.62, 0.02698, 0.598, 0.255, 0.402, 0.255, 0.402, 0.2526, 0.598, 0.2526, 0.598, 0.2526, 0.402, 0.2526, 0.402, 0.2474, 0.598, 0.2474, 0.598, 0.2474, 0.402, 0.2474, 0.402, 0.245, 0.598, 0.245, 0.402, 0.745, 0.598, 0.745, 0.598, 0.7474, 0.402, 0.7474, 0.402, 0.7474, 0.598, 0.7474, 0.598, 0.7526, 0.402, 0.7526, 0.402, 0.7526, 0.598, 0.7526, 0.598, 0.755, 0.402, 0.755, 0.652, 0.745, 0.848, 0.745, 0.848, 0.75, 0.652, 0.75, 0.625, 0.777, 0.625, 0.973, 0.6224, 0.973, 0.6224, 0.777, 0.6224, 0.777, 0.6224, 0.973, 0.62, 0.973, 0.62, 0.777, 0.62, 0.723, 0.62, 0.527, 0.6224, 0.527, 0.6224, 0.723, 0.6224, 0.723, 0.6224, 0.527, 0.6276, 0.527, 0.6276, 0.723, 0.6276, 0.723, 0.6276, 0.527, 0.63, 0.527, 0.63, 0.723, 0.62, 0.473, 0.62, 0.277, 0.6224, 0.277, 0.6224, 0.473, 0.6224, 0.473, 0.6224, 0.277, 0.625, 0.277, 0.625, 0.473, 0.652, 0.5, 0.848, 0.5, 0.848, 0.505, 0.652, 0.505, 0.598, 0.505, 0.402, 0.505, 0.402, 0.5026, 0.598, 0.5026, 0.598, 0.5026, 0.402, 0.5026, 0.402, 0.4974, 0.598, 0.4974, 0.598, 0.4974, 0.402, 0.4974, 0.402, 0.495, 0.598, 0.495, 0.1352, 0.5291, 0.1541, 0.5102, 0.3459, 0.5102, 0.3648, 0.5291, 0.3648, 0.7209, 0.3459, 0.7398, 0.1541, 0.7398, 0.1352, 0.7209, 0.1352, 0.7209, 0.1541, 0.7398, 0.152, 0.745, 0.13, 0.723, 0.3852, 0.9709, 0.4041, 0.9898, 0.402, 0.995, 0.38, 0.973, 0.4041, 0.01018, 0.3852, 0.02912, 0.38, 0.02698, 0.402, 0.005022, 0.5959, 0.9898, 0.6148, 0.9709, 0.62, 0.973, 0.598, 0.995, 0.8459, 0.7398, 0.8648, 0.7209, 0.87, 0.723, 0.848, 0.745, 0.6148, 0.02912, 0.5959, 0.01018, 0.598, 0.005022, 0.62, 0.02698, 0.1541, 0.5102, 0.1352, 0.5291, 0.13, 0.527, 0.152, 0.505, 0.3852, 0.2209, 0.4041, 0.2398, 0.402, 0.245, 0.38, 0.223, 0.4041, 0.2602, 0.3852, 0.2791, 0.38, 0.277, 0.402, 0.255, 0.8648, 0.5291, 0.8459, 0.5102, 0.848, 0.505, 0.87, 0.527, 0.6148, 0.2791, 0.5959, 0.2602, 0.598, 0.255, 0.62, 0.277, 0.5959, 0.2398, 0.6148, 0.2209, 0.62, 0.223, 0.598, 0.245, 0.3459, 0.7398, 0.3648, 0.7209, 0.37, 0.723, 0.348, 0.745, 0.3852, 0.7209, 0.4041, 0.7398, 0.402, 0.745, 0.38, 0.723, 0.4041, 0.7602, 0.3852, 0.7791, 0.38, 0.777, 0.402, 0.755, 0.6352, 0.7209, 0.6541, 0.7398, 0.652, 0.745, 0.63, 0.723, 0.6148, 0.7791, 0.5959, 0.7602, 0.598, 0.755, 0.62, 0.777, 0.5959, 0.7398, 0.6148, 0.7209, 0.62, 0.723, 0.598, 0.745, 0.3648, 0.5291, 0.3459, 0.5102, 0.348, 0.505, 0.37, 0.527, 0.3852, 0.4709, 0.4041, 0.4898, 0.402, 0.495, 0.38, 0.473, 0.4041, 0.5102, 0.3852, 0.5291, 0.38, 0.527, 0.402, 0.505, 0.6541, 0.5102, 0.6352, 0.5291, 0.63, 0.527, 0.652, 0.505, 0.6148, 0.5291, 0.5959, 0.5102, 0.598, 0.505, 0.62, 0.527, 0.5959, 0.4898, 0.6148, 0.4709, 0.62, 0.473, 0.598, 0.495, 0.3852, 0.02912, 0.3852, 0.2209, 0.38, 0.223, 0.38, 0.02698, 0.1352, 0.5291, 0.1352, 0.7209, 0.13, 0.723, 0.13, 0.527, 0.3852, 0.2791, 0.3852, 0.4709, 0.38, 0.473, 0.38, 0.277, 0.3459, 0.5102, 0.1541, 0.5102, 0.152, 0.505, 0.348, 0.505, 0.3852, 0.5291, 0.3852, 0.7209, 0.38, 0.723, 0.38, 0.527, 0.3648, 0.7209, 0.3648, 0.5291, 0.37, 0.527, 0.37, 0.723, 0.3852, 0.7791, 0.3852, 0.9709, 0.38, 0.973, 0.38, 0.777, 0.1541, 0.7398, 0.3459, 0.7398, 0.348, 0.745, 0.152, 0.745, 0.4041, 0.9898, 0.5959, 0.9898, 0.598, 0.995, 0.402, 0.995, 0.5959, 0.01018, 0.4041, 0.01018, 0.402, 0.005022, 0.598, 0.005022, 0.8648, 0.7209, 0.8648, 0.5291, 0.87, 0.527, 0.87, 0.723, 0.6148, 0.2209, 0.6148, 0.02912, 0.62, 0.02698, 0.62, 0.223, 0.5959, 0.2602, 0.4041, 0.2602, 0.402, 0.255, 0.598, 0.255, 0.4041, 0.2398, 0.5959, 0.2398, 0.598, 0.245, 0.402, 0.245, 0.4041, 0.7398, 0.5959, 0.7398, 0.598, 0.745, 0.402, 0.745, 0.5959, 0.7602, 0.4041, 0.7602, 0.402, 0.755, 0.598, 0.755, 0.6541, 0.7398, 0.8459, 0.7398, 0.848, 0.745, 0.652, 0.745, 0.6148, 0.9709, 0.6148, 0.7791, 0.62, 0.777, 0.62, 0.973, 0.6148, 0.7209, 0.6148, 0.5291, 0.62, 0.527, 0.62, 0.723, 0.6352, 0.5291, 0.6352, 0.7209, 0.63, 0.723, 0.63, 0.527, 0.6148, 0.4709, 0.6148, 0.2791, 0.62, 0.277, 0.62, 0.473, 0.8459, 0.5102, 0.6541, 0.5102, 0.652, 0.505, 0.848, 0.505, 0.5959, 0.5102, 0.4041, 0.5102, 0.402, 0.505, 0.598, 0.505, 0.4041, 0.4898, 0.5959, 0.4898, 0.598, 0.495, 0.402, 0.495])
me_cube_001.update()
me_cube_001.normals_split_custom_set([tuple(v) for v in zip(*[iter([-1.0, 0.0, 0.0, -1.0, 0.0, 0.0, -1.0, 0.0, 0.0, -1.0, 0.0, 0.0, -1.0, 0.0, 0.0, -1.0, 0.0, 0.0, -1.0, 0.0, 0.0, -1.0, 0.0, 0.0, 0.5774, -0.5774, 0.5774, 0.5774, -0.5774, 0.5774, 0.5774, -0.5774, 0.5774, -0.5774, 0.5774, -0.5774, -0.5774, 0.5774, -0.5774, -0.5774, 0.5774, -0.5774, -0.5774, -0.5774, 0.5774, -0.5774, -0.5774, 0.5774, -0.5774, -0.5774, 0.5774, -0.5774, 0.5774, 0.5774, -0.5774, 0.5774, 0.5774, -0.5774, 0.5774, 0.5774, 0.0, -1.0, 0.0, 0.0, -1.0, 0.0, 0.0, -1.0, 0.0, 0.0, -1.0, 0.0, 0.0, -1.0, 0.0, 0.0, -1.0, 0.0, 0.0, -1.0, 0.0, 0.0, -1.0, 0.0, 0.0, 0.0, 1.0, 0.0, 0.0, 1.0, 0.0, 0.0, 1.0, 0.0, 0.0, 1.0, 0.0, 0.0, 1.0, 0.0, 0.0, 1.0, 0.0, 0.0, 1.0, 0.0, 0.0, 1.0, 0.0, 1.0, 0.0, 0.0, 1.0, 0.0, 0.0, 1.0, 0.0, 0.0, 1.0, 0.0, 0.0, 1.0, 0.0, 0.0, 1.0, 0.0, 0.0, 1.0, 0.0, 0.0, 1.0, 0.0, 0.5774, -0.5774, -0.5774, 0.5774, -0.5774, -0.5774, 0.5774, -0.5774, -0.5774, 1.0, 0.0, 0.0, 1.0, 0.0, 0.0, 1.0, 0.0, 0.0, 1.0, 0.0, 0.0, 1.0, 0.0, 0.0, 1.0, 0.0, 0.0, 1.0, 0.0, 0.0, 1.0, 0.0, 0.0, 0.5774, 0.5774, -0.5774, 0.5774, 0.5774, -0.5774, 0.5774, 0.5774, -0.5774, 0.5774, 0.5774, 0.5774, 0.5774, 0.5774, 0.5774, 0.5774, 0.5774, 0.5774, -0.5774, -0.5774, -0.5774, -0.5774, -0.5774, -0.5774, -0.5774, -0.5774, -0.5774, 4.373e-06, -1.719e-05, -1.0, 1.835e-06, -0.5137, -0.858, -0.1846, -0.5305, -0.8274, -0.2371, -0.237, -0.9421, 8.568e-07, -0.5137, -0.858, -4.064e-06, -0.858, -0.5137, -0.1846, -0.8273, -0.5305, -0.1847, -0.5305, -0.8273, 3.234e-06, -1.0, -1.577e-05, -0.2371, -0.9421, -0.237, -0.1846, -0.8274, -0.5305, -6.109e-06, -0.858, -0.5137, -0.237, -0.9421, -0.2371, -0.4071, -0.8176, -0.4071, -0.3469, -0.6632, -0.6632, -0.1846, -0.8273, -0.5305, -0.5773, -0.5774, -0.5773, -0.4071, -0.4071, -0.8176, -0.3469, -0.6632, -0.6632, -0.4071, -0.8177, -0.4071, -0.4071, -0.4071, -0.8176, -0.237, -0.237, -0.9421, -0.1846, -0.5305, -0.8273, -0.3469, -0.6632, -0.6632, -0.1846, -0.5305, -0.8273, -0.1846, -0.8273, -0.5305, -0.3469, -0.6632, -0.6632, -1.716e-05, -1.0, 4.388e-06, -0.5137, -0.858, 1.846e-06, -0.5305, -0.8274, -0.1846, -0.237, -0.9421, -0.2371, -0.5137, -0.858, 8.568e-07, -0.858, -0.5137, -4.068e-06, -0.8273, -0.5305, -0.1846, -0.5305, -0.8273, -0.1847, -1.0, -1.577e-05, 3.234e-06, -0.9421, -0.237, -0.2371, -0.8274, -0.5305, -0.1846, -0.858, -0.5137, -6.109e-06, -0.9421, -0.2371, -0.237, -0.8176, -0.4071, -0.4071, -0.6632, -0.6632, -0.3469, -0.8273, -0.5305, -0.1846, -0.5774, -0.5773, -0.5773, -0.4071, -0.8176, -0.4071, -0.6632, -0.6632, -0.3469, -0.8177, -0.4071, -0.4071, -0.4071, -0.8176, -0.4071, -0.2371, -0.9421, -0.237, -0.5305, -0.8273, -0.1846, -0.6632, -0.6632, -0.3469, -0.5305, -0.8273, -0.1846, -0.8273, -0.5305, -0.1846, -0.6632, -0.6632, -0.3469, -1.588e-05, 1.792e-06, -1.0, -0.237, -0.2371, -0.9421, -0.5305, -0.1846, -0.8274, -0.5137, -7.354e-06, -0.858, -0.2371, -0.237, -0.9421, -0.4071, -0.4071, -0.8176, -0.6632, -0.3469, -0.6632, -0.5305, -0.1846, -0.8273, -0.5774, -0.5773, -0.5773, -0.8176, -0.4071, -0.4071, -0.6632, -0.3469, -0.6632, -0.4071, -0.4071, -0.8176, -0.8176, -0.4071, -0.4071, -0.9421, -0.237, -0.237, -0.8273, -0.1846, -0.5305, -0.6632, -0.3469, -0.6632, -1.0, 4.388e-06, -1.716e-05, -0.858, 1.85e-06, -0.5137, -0.8274, -0.1846, -0.5305, -0.9421, -0.2371, -0.237, -0.858, 8.568e-07, -0.5137, -0.5137, -4.288e-06, -0.858, -0.5305, -0.1846, -0.8274, -0.8273, -0.1847, -0.5305, -0.5305, -0.1846, -0.8273, -0.6632, -0.3469, -0.6632, -0.8273, -0.1846, -0.5305, 5.268e-06, -1.0, 1.912e-05, 2.984e-06, -0.858, 0.5137, -0.1846, -0.8274, 0.5305, -0.2371, -0.9421, 0.237, 6.475e-06, -0.858, 0.5137, 1.632e-06, -0.5137, 0.858, -0.1846, -0.5305, 0.8274, -0.1846, -0.8273, 0.5305, 2.235e-07, -1.648e-05, 1.0, -0.237, -0.2371, 0.9421, -0.1846, -0.5305, 0.8274, -9.127e-06, -0.5137, 0.858, -0.237, -0.237, 0.9421, -0.4071, -0.4071, 0.8176, -0.3469, -0.6632, 0.6632, -0.1846, -0.5305, 0.8273, -0.5773, -0.5774, 0.5773, -0.4071, -0.8176, 0.4071, -0.3469, -0.6632, 0.6632, -0.4071, -0.4071, 0.8176, -0.4071, -0.8176, 0.4071, -0.237, -0.9421, 0.237, -0.1846, -0.8273, 0.5305, -0.3469, -0.6632, 0.6632, -0.1847, -0.8273, 0.5305, -0.1846, -0.5305, 0.8273, -0.3469, -0.6632, 0.6632, -1.909e-05, 5.282e-06, 1.0, -0.5137, 2.984e-06, 0.858, -0.5305, -0.1846, 0.8274, -0.237, -0.2371, 0.9421, -0.5137, 6.475e-06, 0.858, -0.858, 1.632e-06, 0.5137, -0.8273, -0.1846, 0.5305, -0.5305, -0.1846, 0.8273, -1.0, 2.235e-07, 1.648e-05, -0.9421, -0.2371, 0.237, -0.8274, -0.1846, 0.5305, -0.858, -9.127e-06, 0.5137, -0.9421, -0.237, 0.237, -0.8176, -0.4071, 0.4071, -0.6632, -0.3469, 0.6632, -0.8273, -0.1846, 0.5305, -0.5774, -0.5773, 0.5773, -0.4071, -0.4071, 0.8176, -0.6632, -0.3469, 0.6632, -0.8177, -0.4071, 0.4071, -0.4071, -0.4071, 0.8176, -0.2371, -0.237, 0.9421, -0.5305, -0.1846, 0.8273, -0.6632, -0.3469, 0.6632, -0.5305, -0.1846, 0.8273, -0.8273, -0.1846, 0.5305, -0.6632, -0.3469, 0.6632, -1.854e-05, -1.0, -1.341e-07, -0.237, -0.9421, 0.2371, -0.5305, -0.8274, 0.1846, -0.5137, -0.858, 8.695e-06, -0.2371, -0.9421, 0.237, -0.4071, -0.8176, 0.4071, -0.6632, -0.6632, 0.3469, -0.5305, -0.8273, 0.1846, -0.5773, -0.5774, 0.5773, -0.8176, -0.4071, 0.4071, -0.6632, -0.6632, 0.3469, -0.4071, -0.8177, 0.4071, -0.8176, -0.4071, 0.4071, -0.9421, -0.2371, 0.237, -0.8273, -0.5305, 0.1846, -0.6632, -0.6632, 0.3469, -1.0, -1.909e-05, -5.282e-06, -0.858, -0.5137, -2.98e-06, -0.8274, -0.5305, 0.1846, -0.9421, -0.237, 0.2371, -0.858, -0.5137, -6.288e-06, -0.5137, -0.858, -1.371e-06, -0.5305, -0.8273, 0.1846, -0.8273, -0.5305, 0.1846, -0.5305, -0.8273, 0.1846, -0.6632, -0.6632, 0.3469, -0.8273, -0.5305, 0.1846, -1.909e-05, -5.282e-06, -1.0, -0.5137, -2.984e-06, -0.858, -0.5305, 0.1846, -0.8274, -0.237, 0.2371, -0.9421, -0.5137, -6.475e-06, -0.858, -0.858, -1.632e-06, -0.5137, -0.8273, 0.1846, -0.5305, -0.5305, 0.1846, -0.8273, -1.0, -2.235e-07, -1.648e-05, -0.9421, 0.2371, -0.237, -0.8274, 0.1846, -0.5305, -0.858, 9.127e-06, -0.5137, -0.9421, 0.237, -0.237, -0.8176, 0.4071, -0.4071, -0.6632, 0.3469, -0.6632, -0.8273, 0.1846, -0.5305, -0.5774, 0.5773, -0.5773, -0.4071, 0.4071, -0.8176, -0.6632, 0.3469, -0.6632, -0.8177, 0.4071, -0.4071, -0.4071, 0.4071, -0.8176, -0.2371, 0.237, -0.9421, -0.5305, 0.1846, -0.8273, -0.6632, 0.3469, -0.6632, -0.5305, 0.1846, -0.8273, -0.8273, 0.1846, -0.5305, -0.6632, 0.3469, -0.6632, -1.0, 1.909e-05, 5.282e-06, -0.858, 0.5137, 2.98e-06, -0.8274, 0.5305, -0.1846, -0.9421, 0.237, -0.2371, -0.858, 0.5137, 6.475e-06, -0.5137, 0.858, 1.632e-06, -0.5305, 0.8273, -0.1846, -0.8273, 0.5305, -0.1846, -1.648e-05, 1.0, 2.235e-07, -0.237, 0.9421, -0.2371, -0.5305, 0.8274, -0.1846, -0.5137, 0.858, -9.127e-06, -0.2371, 0.9421, -0.237, -0.4071, 0.8176, -0.4071, -0.6632, 0.6632, -0.3469, -0.5305, 0.8273, -0.1846, -0.5773, 0.5774, -0.5773, -0.8176, 0.4071, -0.4071, -0.6632, 0.6632, -0.3469, -0.4071, 0.8177, -0.4071, -0.8176, 0.4071, -0.4071, -0.9421, 0.2371, -0.237, -0.8273, 0.5305, -0.1846, -0.6632, 0.6632, -0.3469, -0.8273, 0.5305, -0.1846, -0.5305, 0.8273, -0.1846, -0.6632, 0.6632, -0.3469, 1.341e-07, 1.854e-05, -1.0, -0.2371, 0.237, -0.9421, -0.1846, 0.5305, -0.8274, -8.695e-06, 0.5137, -0.858, -0.237, 0.237, -0.9421, -0.4071, 0.4071, -0.8176, -0.3469, 0.6632, -0.6632, -0.1846, 0.5305, -0.8273, -0.5773, 0.5774, -0.5773, -0.4071, 0.8176, -0.4071, -0.3469, 0.6632, -0.6632, -0.4071, 0.4071, -0.8176, -0.4071, 0.8176, -0.4071, -0.237, 0.9421, -0.237, -0.1846, 0.8273, -0.5305, -0.3469, 0.6632, -0.6632, 5.268e-06, 1.0, -1.912e-05, 2.984e-06, 0.858, -0.5137, -0.1846, 0.8274, -0.5305, -0.2371, 0.9421, -0.237, 6.288e-06, 0.858, -0.5137, 1.371e-06, 0.5137, -0.858, -0.1846, 0.5305, -0.8274, -0.1846, 0.8273, -0.5305, -0.1846, 0.5305, -0.8273, -0.3469, 0.6632, -0.6632, -0.1847, 0.8273, -0.5305, 4.373e-06, 1.719e-05, 1.0, 1.835e-06, 0.5137, 0.858, -0.1846, 0.5305, 0.8274, -0.2371, 0.237, 0.9421, 8.568e-07, 0.5137, 0.858, -4.064e-06, 0.858, 0.5137, -0.1846, 0.8273, 0.5305, -0.1847, 0.5305, 0.8273, 3.234e-06, 1.0, 1.577e-05, -0.2371, 0.9421, 0.237, -0.1846, 0.8274, 0.5305, -6.109e-06, 0.858, 0.5137, -0.237, 0.9421, 0.2371, -0.4071, 0.8176, 0.4071, -0.3469, 0.6632, 0.6632, -0.1846, 0.8273, 0.5305, -0.5773, 0.5774, 0.5773, -0.4071, 0.4071, 0.8176, -0.3469, 0.6632, 0.6632, -0.4071, 0.8177, 0.4071, -0.4071, 0.4071, 0.8176, -0.237, 0.237, 0.9421, -0.1846, 0.5305, 0.8273, -0.3469, 0.6632, 0.6632, -0.1846, 0.5305, 0.8273, -0.1846, 0.8273, 0.5305, -0.3469, 0.6632, 0.6632, -1.716e-05, 1.0, -4.388e-06, -0.5137, 0.858, -1.846e-06, -0.5305, 0.8274, 0.1846, -0.237, 0.9421, 0.2371, -0.5137, 0.858, -8.568e-07, -0.858, 0.5137, 4.068e-06, -0.8273, 0.5305, 0.1846, -0.5305, 0.8273, 0.1847, -1.0, 1.577e-05, -3.234e-06, -0.9421, 0.237, 0.2371, -0.8274, 0.5305, 0.1846, -0.858, 0.5137, 6.109e-06, -0.9421, 0.2371, 0.237, -0.8176, 0.4071, 0.4071, -0.6632, 0.6632, 0.3469, -0.8273, 0.5305, 0.1846, -0.5774, 0.5773, 0.5773, -0.4071, 0.8176, 0.4071, -0.6632, 0.6632, 0.3469, -0.8177, 0.4071, 0.4071, -0.4071, 0.8176, 0.4071, -0.2371, 0.9421, 0.237, -0.5305, 0.8273, 0.1846, -0.6632, 0.6632, 0.3469, -0.5305, 0.8273, 0.1846, -0.8273, 0.5305, 0.1846, -0.6632, 0.6632, 0.3469, -1.588e-05, -1.792e-06, 1.0, -0.237, 0.2371, 0.9421, -0.5305, 0.1846, 0.8274, -0.5137, 7.354e-06, 0.858, -0.2371, 0.237, 0.9421, -0.4071, 0.4071, 0.8176, -0.6632, 0.3469, 0.6632, -0.5305, 0.1846, 0.8273, -0.5774, 0.5773, 0.5773, -0.8176, 0.4071, 0.4071, -0.6632, 0.3469, 0.6632, -0.4071, 0.4071, 0.8176, -0.8176, 0.4071, 0.4071, -0.9421, 0.237, 0.237, -0.8273, 0.1846, 0.5305, -0.6632, 0.3469, 0.6632, -1.0, -4.388e-06, 1.716e-05, -0.858, -1.85e-06, 0.5137, -0.8274, 0.1846, 0.5305, -0.9421, 0.2371, 0.237, -0.858, -8.568e-07, 0.5137, -0.5137, 4.288e-06, 0.858, -0.5305, 0.1846, 0.8274, -0.8273, 0.1847, 0.5305, -0.5305, 0.1846, 0.8273, -0.6632, 0.3469, 0.6632, -0.8273, 0.1846, 0.5305, 1.909e-05, 5.282e-06, -1.0, 0.5137, 2.984e-06, -0.858, 0.5305, -0.1846, -0.8274, 0.237, -0.2371, -0.9421, 0.5137, 6.475e-06, -0.858, 0.858, 1.632e-06, -0.5137, 0.8273, -0.1846, -0.5305, 0.5305, -0.1846, -0.8273, 1.0, 2.235e-07, -1.648e-05, 0.9421, -0.2371, -0.237, 0.8274, -0.1846, -0.5305, 0.858, -9.127e-06, -0.5137, 0.9421, -0.237, -0.237, 0.8176, -0.4071, -0.4071, 0.6632, -0.3469, -0.6632, 0.8273, -0.1846, -0.5305, 0.5774, -0.5773, -0.5773, 0.4071, -0.4071, -0.8176, 0.6632, -0.3469, -0.6632, 0.8177, -0.4071, -0.4071, 0.4071, -0.4071, -0.8176, 0.2371, -0.237, -0.9421, 0.5305, -0.1846, -0.8273, 0.6632, -0.3469, -0.6632, 0.5305, -0.1846, -0.8273, 0.8273, -0.1846, -0.5305, 0.6632, -0.3469, -0.6632, 1.0, -1.909e-05, 5.282e-06, 0.858, -0.5137, 2.98e-06, 0.8274, -0.5305, -0.1846, 0.9421, -0.237, -0.2371, 0.858, -0.5137, 6.475e-06, 0.5137, -0.858, 1.632e-06, 0.5305, -0.8273, -0.1846, 0.8273, -0.5305, -0.1846, 1.648e-05, -1.0, 2.235e-07, 0.237, -0.9421, -0.2371, 0.5305, -0.8274, -0.1846, 0.5137, -0.858, -9.127e-06, 0.2371, -0.9421, -0.237, 0.4071, -0.8176, -0.4071, 0.6632, -0.6632, -0.3469, 0.5305, -0.8273, -0.1846, 0.5773, -0.5774, -0.5773, 0.8176, -0.4071, -0.4071, 0.6632, -0.6632, -0.3469, 0.4071, -0.8177, -0.4071, 0.8176, -0.4071, -0.4071, 0.9421, -0.2371, -0.237, 0.8273, -0.5305, -0.1846, 0.6632, -0.6632, -0.3469, 0.8273, -0.5305, -0.1846, 0.5305, -0.8273, -0.1846, 0.6632, -0.6632, -0.3469, -1.341e-07, -1.854e-05, -1.0, 0.2371, -0.237, -0.9421, 0.1846, -0.5305, -0.8274, 8.695e-06, -0.5137, -0.858, 0.237, -0.237, -0.9421, 0.4071, -0.4071, -0.8176, 0.3469, -0.6632, -0.6632, 0.1846, -0.5305, -0.8273, 0.5773, -0.5774, -0.5773, 0.4071, -0.8176, -0.4071, 0.3469, -0.6632, -0.6632, 0.4071, -0.4071, -0.8176, 0.4071, -0.8176, -0.4071, 0.237, -0.9421, -0.237, 0.1846, -0.8273, -0.5305, 0.3469, -0.6632, -0.6632, -5.268e-06, -1.0, -1.912e-05, -2.984e-06, -0.858, -0.5137, 0.1846, -0.8274, -0.5305, 0.2371, -0.9421, -0.237, -6.288e-06, -0.858, -0.5137, -1.371e-06, -0.5137, -0.858, 0.1846, -0.5305, -0.8274, 0.1846, -0.8273, -0.5305, 0.1846, -0.5305, -0.8273, 0.3469, -0.6632, -0.6632, 0.1847, -0.8273, -0.5305, -4.373e-06, -1.719e-05, 1.0, -1.835e-06, -0.5137, 0.858, 0.1846, -0.5305, 0.8274, 0.2371, -0.237, 0.9421, -8.568e-07, -0.5137, 0.858, 4.064e-06, -0.858, 0.5137, 0.1846, -0.8273, 0.5305, 0.1847, -0.5305, 0.8273, -3.234e-06, -1.0, 1.577e-05, 0.2371, -0.9421, 0.237, 0.1846, -0.8274, 0.5305, 6.109e-06, -0.858, 0.5137, 0.237, -0.9421, 0.2371, 0.4071, -0.8176, 0.4071, 0.3469, -0.6632, 0.6632, 0.1846, -0.8273, 0.5305, 0.5773, -0.5774, 0.5773, 0.4071, -0.4071, 0.8176, 0.3469, -0.6632, 0.6632, 0.4071, -0.8177, 0.4071, 0.4071, -0.4071, 0.8176, 0.237, -0.237, 0.9421, 0.1846, -0.5305, 0.8273, 0.3469, -0.6632, 0.6632, 0.1846, -0.5305, 0.8273, 0.1846, -0.8273, 0.5305, 0.3469, -0.6632, 0.6632, 1.716e-05, -1.0, -4.388e-06, 0.5137, -0.858, -1.846e-06, 0.5305, -0.8274, 0.1846, 0.237, -0.9421, 0.2371, 0.5137, -0.858, -8.568e-07, 0.858, -0.5137, 4.068e-06, 0.8273, -0.5305, 0.1846, 0.5305, -0.8273, 0.1847, 1.0, -1.577e-05, -3.234e-06, 0.9421, -0.237, 0.2371, 0.8274, -0.5305, 0.1846, 0.858, -0.5137, 6.109e-06, 0.9421, -0.2371, 0.237, 0.8176, -0.4071, 0.4071, 0.6632, -0.6632, 0.3469, 0.8273, -0.5305, 0.1846, 0.5774, -0.5773, 0.5773, 0.4071, -0.8176, 0.4071, 0.6632, -0.6632, 0.3469, 0.8177, -0.4071, 0.4071, 0.4071, -0.8176, 0.4071, 0.2371, -0.9421, 0.237, 0.5305, -0.8273, 0.1846, 0.6632, -0.6632, 0.3469, 0.5305, -0.8273, 0.1846, 0.8273, -0.5305, 0.1846, 0.6632, -0.6632, 0.3469, 1.588e-05, 1.792e-06, 1.0, 0.237, -0.2371, 0.9421, 0.5305, -0.1846, 0.8274, 0.5137, -7.354e-06, 0.858, 0.2371, -0.237, 0.9421, 0.4071, -0.4071, 0.8176, 0.6632, -0.3469, 0.6632, 0.5305, -0.1846, 0.8273, 0.5774, -0.5773, 0.5773, 0.8176, -0.4071, 0.4071, 0.6632, -0.3469, 0.6632, 0.4071, -0.4071, 0.8176, 0.8176, -0.4071, 0.4071, 0.9421, -0.237, 0.237, 0.8273, -0.1846, 0.5305, 0.6632, -0.3469, 0.6632, 1.0, 4.388e-06, 1.716e-05, 0.858, 1.85e-06, 0.5137, 0.8274, -0.1846, 0.5305, 0.9421, -0.2371, 0.237, 0.858, 8.568e-07, 0.5137, 0.5137, -4.288e-06, 0.858, 0.5305, -0.1846, 0.8274, 0.8273, -0.1847, 0.5305, 0.5305, -0.1846, 0.8273, 0.6632, -0.3469, 0.6632, 0.8273, -0.1846, 0.5305, -4.373e-06, 1.719e-05, -1.0, -1.835e-06, 0.5137, -0.858, 0.1846, 0.5305, -0.8274, 0.2371, 0.237, -0.9421, -8.568e-07, 0.5137, -0.858, 4.064e-06, 0.858, -0.5137, 0.1846, 0.8273, -0.5305, 0.1847, 0.5305, -0.8273, -3.234e-06, 1.0, -1.577e-05, 0.2371, 0.9421, -0.237, 0.1846, 0.8274, -0.5305, 6.109e-06, 0.858, -0.5137, 0.237, 0.9421, -0.2371, 0.4071, 0.8176, -0.4071, 0.3469, 0.6632, -0.6632, 0.1846, 0.8273, -0.5305, 0.5773, 0.5774, -0.5773, 0.4071, 0.4071, -0.8176, 0.3469, 0.6632, -0.6632, 0.4071, 0.8177, -0.4071, 0.4071, 0.4071, -0.8176, 0.237, 0.237, -0.9421, 0.1846, 0.5305, -0.8273, 0.3469, 0.6632, -0.6632, 0.1846, 0.5305, -0.8273, 0.1846, 0.8273, -0.5305, 0.3469, 0.6632, -0.6632, 1.716e-05, 1.0, 4.388e-06, 0.5137, 0.858, 1.846e-06, 0.5305, 0.8274, -0.1846, 0.237, 0.9421, -0.2371, 0.5137, 0.858, 8.568e-07, 0.858, 0.5137, -4.068e-06, 0.8273, 0.5305, -0.1846, 0.5305, 0.8273, -0.1847, 1.0, 1.577e-05, 3.234e-06, 0.9421, 0.237, -0.2371, 0.8274, 0.5305, -0.1846, 0.858, 0.5137, -6.109e-06, 0.9421, 0.2371, -0.237, 0.8176, 0.4071, -0.4071, 0.6632, 0.6632, -0.3469, 0.8273, 0.5305, -0.1846, 0.5774, 0.5773, -0.5773, 0.4071, 0.8176, -0.4071, 0.6632, 0.6632, -0.3469, 0.8177, 0.4071, -0.4071, 0.4071, 0.8176, -0.4071, 0.2371, 0.9421, -0.237, 0.5305, 0.8273, -0.1846, 0.6632, 0.6632, -0.3469, 0.5305, 0.8273, -0.1846, 0.8273, 0.5305, -0.1846, 0.6632, 0.6632, -0.3469, 1.588e-05, -1.792e-06, -1.0, 0.237, 0.2371, -0.9421, 0.5305, 0.1846, -0.8274, 0.5137, 7.354e-06, -0.858, 0.2371, 0.237, -0.9421, 0.4071, 0.4071, -0.8176, 0.6632, 0.3469, -0.6632, 0.5305, 0.1846, -0.8273, 0.5774, 0.5773, -0.5773, 0.8176, 0.4071, -0.4071, 0.6632, 0.3469, -0.6632, 0.4071, 0.4071, -0.8176, 0.8176, 0.4071, -0.4071, 0.9421, 0.237, -0.237, 0.8273, 0.1846, -0.5305, 0.6632, 0.3469, -0.6632, 1.0, -4.388e-06, -1.716e-05, 0.858, -1.85e-06, -0.5137, 0.8274, 0.1846, -0.5305, 0.9421, 0.2371, -0.237, 0.858, -8.568e-07, -0.5137, 0.5137, 4.288e-06, -0.858, 0.5305, 0.1846, -0.8274, 0.8273, 0.1847, -0.5305, 0.5305, 0.1846, -0.8273, 0.6632, 0.3469, -0.6632, 0.8273, 0.1846, -0.5305, 1.909e-05, -5.282e-06, 1.0, 0.5137, -2.984e-06, 0.858, 0.5305, 0.1846, 0.8274, 0.237, 0.2371, 0.9421, 0.5137, -6.475e-06, 0.858, 0.858, -1.632e-06, 0.5137, 0.8273, 0.1846, 0.5305, 0.5305, 0.1846, 0.8273, 1.0, -2.235e-07, 1.648e-05, 0.9421, 0.2371, 0.237, 0.8274, 0.1846, 0.5305, 0.858, 9.127e-06, 0.5137, 0.9421, 0.237, 0.237, 0.8176, 0.4071, 0.4071, 0.6632, 0.3469, 0.6632, 0.8273, 0.1846, 0.5305, 0.5774, 0.5773, 0.5773, 0.4071, 0.4071, 0.8176, 0.6632, 0.3469, 0.6632, 0.8177, 0.4071, 0.4071, 0.4071, 0.4071, 0.8176, 0.2371, 0.237, 0.9421, 0.5305, 0.1846, 0.8273, 0.6632, 0.3469, 0.6632, 0.5305, 0.1846, 0.8273, 0.8273, 0.1846, 0.5305, 0.6632, 0.3469, 0.6632, 1.0, 1.909e-05, -5.282e-06, 0.858, 0.5137, -2.98e-06, 0.8274, 0.5305, 0.1846, 0.9421, 0.237, 0.2371, 0.858, 0.5137, -6.475e-06, 0.5137, 0.858, -1.632e-06, 0.5305, 0.8273, 0.1846, 0.8273, 0.5305, 0.1846, 1.648e-05, 1.0, -2.235e-07, 0.237, 0.9421, 0.2371, 0.5305, 0.8274, 0.1846, 0.5137, 0.858, 9.127e-06, 0.2371, 0.9421, 0.237, 0.4071, 0.8176, 0.4071, 0.6632, 0.6632, 0.3469, 0.5305, 0.8273, 0.1846, 0.5773, 0.5774, 0.5773, 0.8176, 0.4071, 0.4071, 0.6632, 0.6632, 0.3469, 0.4071, 0.8177, 0.4071, 0.8176, 0.4071, 0.4071, 0.9421, 0.2371, 0.237, 0.8273, 0.5305, 0.1846, 0.6632, 0.6632, 0.3469, 0.8273, 0.5305, 0.1846, 0.5305, 0.8273, 0.1846, 0.6632, 0.6632, 0.3469, -1.341e-07, 1.854e-05, 1.0, 0.2371, 0.237, 0.9421, 0.1846, 0.5305, 0.8274, 8.695e-06, 0.5137, 0.858, 0.237, 0.237, 0.9421, 0.4071, 0.4071, 0.8176, 0.3469, 0.6632, 0.6632, 0.1846, 0.5305, 0.8273, 0.5773, 0.5774, 0.5773, 0.4071, 0.8176, 0.4071, 0.3469, 0.6632, 0.6632, 0.4071, 0.4071, 0.8176, 0.4071, 0.8176, 0.4071, 0.237, 0.9421, 0.237, 0.1846, 0.8273, 0.5305, 0.3469, 0.6632, 0.6632, -5.268e-06, 1.0, 1.912e-05, -2.984e-06, 0.858, 0.5137, 0.1846, 0.8274, 0.5305, 0.2371, 0.9421, 0.237, -6.288e-06, 0.858, 0.5137, -1.371e-06, 0.5137, 0.858, 0.1846, 0.5305, 0.8274, 0.1846, 0.8273, 0.5305, 0.1846, 0.5305, 0.8273, 0.3469, 0.6632, 0.6632, 0.1847, 0.8273, 0.5305, -4.604e-06, -2.363e-05, -1.0, -2.13e-05, -6.825e-06, -1.0, -0.237, -0.237, -0.9421, -0.237, -0.237, -0.9421, -0.237, -0.2371, -0.9421, -0.237, -0.237, -0.9421, -0.4071, -0.4071, -0.8177, -0.4071, -0.4071, -0.8177, -0.4071, -0.4071, -0.8176, -0.4071, -0.4071, -0.8176, -0.5774, -0.5774, -0.5773, -0.5774, -0.5774, -0.5773, -2.365e-05, -1.0, -4.604e-06, -6.84e-06, -1.0, -2.13e-05, -0.237, -0.9421, -0.237, -0.237, -0.9421, -0.237, -0.2371, -0.9421, -0.237, -0.237, -0.9421, -0.237, -0.4071, -0.8177, -0.4071, -0.4071, -0.8177, -0.4071, -0.4071, -0.8176, -0.4071, -0.4071, -0.8176, -0.4071, -0.5774, -0.5773, -0.5774, -0.5774, -0.5773, -0.5774, -1.0, -4.604e-06, -2.365e-05, -1.0, -2.13e-05, -6.84e-06, -0.9421, -0.237, -0.237, -0.9421, -0.237, -0.237, -0.9421, -0.237, -0.2371, -0.9421, -0.237, -0.237, -0.8177, -0.4071, -0.4071, -0.8177, -0.4071, -0.4071, -0.8176, -0.4071, -0.4071, -0.8176, -0.4071, -0.4071, -0.5774, -0.5773, -0.5773, -0.5774, -0.5773, -0.5773, -4.947e-06, -1.0, 2.322e-05, -2.174e-05, -1.0, 6.489e-06, -0.237, -0.9421, 0.237, -0.237, -0.9421, 0.237, -0.237, -0.9421, 0.237, -0.237, -0.9421, 0.237, -0.4071, -0.8177, 0.4071, -0.4071, -0.8177, 0.4071, -0.4071, -0.8176, 0.4071, -0.4071, -0.8176, 0.4071, -0.5773, -0.5774, 0.5773, -0.5773, -0.5774, 0.5773, -2.322e-05, -4.932e-06, 1.0, -6.482e-06, -2.172e-05, 1.0, -0.237, -0.237, 0.9421, -0.237, -0.237, 0.9421, -0.237, -0.237, 0.9421, -0.237, -0.237, 0.9421, -0.4071, -0.4071, 0.8177, -0.4071, -0.4071, 0.8177, -0.4071, -0.4071, 0.8176, -0.4071, -0.4071, 0.8176, -0.5774, -0.5774, 0.5773, -0.5774, -0.5774, 0.5773, -1.0, -2.322e-05, 4.947e-06, -1.0, -6.482e-06, 2.174e-05, -0.9421, -0.237, 0.237, -0.9421, -0.237, 0.237, -0.9421, -0.237, 0.237, -0.9421, -0.237, 0.237, -0.8177, -0.4071, 0.4071, -0.8177, -0.4071, 0.4071, -0.8176, -0.4071, 0.4071, -0.8176, -0.4071, 0.4071, -0.5773, -0.5774, 0.5774, -0.5773, -0.5774, 0.5774, -2.322e-05, 4.932e-06, -1.0, -6.482e-06, 2.172e-05, -1.0, -0.237, 0.237, -0.9421, -0.237, 0.237, -0.9421, -0.237, 0.237, -0.9421, -0.237, 0.237, -0.9421, -0.4071, 0.4071, -0.8177, -0.4071, 0.4071, -0.8177, -0.4071, 0.4071, -0.8176, -0.4071, 0.4071, -0.8176, -0.5774, 0.5774, -0.5773, -0.5774, 0.5774, -0.5773, -1.0, 2.322e-05, -4.947e-06, -1.0, 6.482e-06, -2.174e-05, -0.9421, 0.237, -0.237, -0.9421, 0.237, -0.237, -0.9421, 0.237, -0.237, -0.9421, 0.237, -0.237, -0.8177, 0.4071, -0.4071, -0.8177, 0.4071, -0.4071, -0.8176, 0.4071, -0.4071, -0.8176, 0.4071, -0.4071, -0.5773, 0.5774, -0.5774, -0.5773, 0.5774, -0.5774, -4.947e-06, 1.0, -2.322e-05, -2.174e-05, 1.0, -6.489e-06, -0.237, 0.9421, -0.237, -0.237, 0.9421, -0.237, -0.237, 0.9421, -0.237, -0.237, 0.9421, -0.237, -0.4071, 0.8177, -0.4071, -0.4071, 0.8177, -0.4071, -0.4071, 0.8176, -0.4071, -0.4071, 0.8176, -0.4071, -0.5773, 0.5774, -0.5773, -0.5773, 0.5774, -0.5773, -4.604e-06, 2.363e-05, 1.0, -2.13e-05, 6.825e-06, 1.0, -0.237, 0.237, 0.9421, -0.237, 0.237, 0.9421, -0.237, 0.2371, 0.9421, -0.237, 0.237, 0.9421, -0.4071, 0.4071, 0.8177, -0.4071, 0.4071, 0.8177, -0.4071, 0.4071, 0.8176, -0.4071, 0.4071, 0.8176, -0.5774, 0.5774, 0.5773, -0.5774, 0.5774, 0.5773, -2.365e-05, 1.0, 4.604e-06, -6.84e-06, 1.0, 2.13e-05, -0.237, 0.9421, 0.237, -0.237, 0.9421, 0.237, -0.2371, 0.9421, 0.237, -0.237, 0.9421, 0.237, -0.4071, 0.8177, 0.4071, -0.4071, 0.8177, 0.4071, -0.4071, 0.8176, 0.4071, -0.4071, 0.8176, 0.4071, -0.5774, 0.5773, 0.5774, -0.5774, 0.5773, 0.5774, -1.0, 4.604e-06, 2.365e-05, -1.0, 2.13e-05, 6.84e-06, -0.9421, 0.237, 0.237, -0.9421, 0.237, 0.237, -0.9421, 0.237, 0.2371, -0.9421, 0.237, 0.237, -0.8177, 0.4071, 0.4071, -0.8177, 0.4071, 0.4071, -0.8176, 0.4071, 0.4071, -0.8176, 0.4071, 0.4071, -0.5774, 0.5773, 0.5773, -0.5774, 0.5773, 0.5773, 2.322e-05, -4.932e-06, -1.0, 6.482e-06, -2.172e-05, -1.0, 0.237, -0.237, -0.9421, 0.237, -0.237, -0.9421, 0.237, -0.237, -0.9421, 0.237, -0.237, -0.9421, 0.4071, -0.4071, -0.8177, 0.4071, -0.4071, -0.8177, 0.4071, -0.4071, -0.8176, 0.4071, -0.4071, -0.8176, 0.5774, -0.5774, -0.5773, 0.5774, -0.5774, -0.5773, 1.0, -2.322e-05, -4.947e-06, 1.0, -6.482e-06, -2.174e-05, 0.9421, -0.237, -0.237, 0.9421, -0.237, -0.237, 0.9421, -0.237, -0.237, 0.9421, -0.237, -0.237, 0.8177, -0.4071, -0.4071, 0.8177, -0.4071, -0.4071, 0.8176, -0.4071, -0.4071, 0.8176, -0.4071, -0.4071, 0.5773, -0.5774, -0.5774, 0.5773, -0.5774, -0.5774, 4.947e-06, -1.0, -2.322e-05, 2.174e-05, -1.0, -6.489e-06, 0.237, -0.9421, -0.237, 0.237, -0.9421, -0.237, 0.237, -0.9421, -0.237, 0.237, -0.9421, -0.237, 0.4071, -0.8177, -0.4071, 0.4071, -0.8177, -0.4071, 0.4071, -0.8176, -0.4071, 0.4071, -0.8176, -0.4071, 0.5773, -0.5774, -0.5773, 0.5773, -0.5774, -0.5773, 4.604e-06, -2.363e-05, 1.0, 2.13e-05, -6.825e-06, 1.0, 0.237, -0.237, 0.9421, 0.237, -0.237, 0.9421, 0.237, -0.2371, 0.9421, 0.237, -0.237, 0.9421, 0.4071, -0.4071, 0.8177, 0.4071, -0.4071, 0.8177, 0.4071, -0.4071, 0.8176, 0.4071, -0.4071, 0.8176, 0.5774, -0.5774, 0.5773, 0.5774, -0.5774, 0.5773, 2.365e-05, -1.0, 4.604e-06, 6.84e-06, -1.0, 2.13e-05, 0.237, -0.9421, 0.237, 0.237, -0.9421, 0.237, 0.2371, -0.9421, 0.237, 0.237, -0.9421, 0.237, 0.4071, -0.8177, 0.4071, 0.4071, -0.8177, 0.4071, 0.4071, -0.8176, 0.4071, 0.4071, -0.8176, 0.4071, 0.5774, -0.5773, 0.5774, 0.5774, -0.5773, 0.5774, 1.0, -4.604e-06, 2.365e-05, 1.0, -2.13e-05, 6.84e-06, 0.9421, -0.237, 0.237, 0.9421, -0.237, 0.237, 0.9421, -0.237, 0.2371, 0.9421, -0.237, 0.237, 0.8177, -0.4071, 0.4071, 0.8177, -0.4071, 0.4071, 0.8176, -0.4071, 0.4071, 0.8176, -0.4071, 0.4071, 0.5774, -0.5773, 0.5773, 0.5774, -0.5773, 0.5773, 4.604e-06, 2.363e-05, -1.0, 2.13e-05, 6.825e-06, -1.0, 0.237, 0.237, -0.9421, 0.237, 0.237, -0.9421, 0.237, 0.2371, -0.9421, 0.237, 0.237, -0.9421, 0.4071, 0.4071, -0.8177, 0.4071, 0.4071, -0.8177, 0.4071, 0.4071, -0.8176, 0.4071, 0.4071, -0.8176, 0.5774, 0.5774, -0.5773, 0.5774, 0.5774, -0.5773, 2.365e-05, 1.0, -4.604e-06, 6.84e-06, 1.0, -2.13e-05, 0.237, 0.9421, -0.237, 0.237, 0.9421, -0.237, 0.2371, 0.9421, -0.237, 0.237, 0.9421, -0.237, 0.4071, 0.8177, -0.4071, 0.4071, 0.8177, -0.4071, 0.4071, 0.8176, -0.4071, 0.4071, 0.8176, -0.4071, 0.5774, 0.5773, -0.5774, 0.5774, 0.5773, -0.5774, 1.0, 4.604e-06, -2.365e-05, 1.0, 2.13e-05, -6.84e-06, 0.9421, 0.237, -0.237, 0.9421, 0.237, -0.237, 0.9421, 0.237, -0.2371, 0.9421, 0.237, -0.237, 0.8177, 0.4071, -0.4071, 0.8177, 0.4071, -0.4071, 0.8176, 0.4071, -0.4071, 0.8176, 0.4071, -0.4071, 0.5774, 0.5773, -0.5773, 0.5774, 0.5773, -0.5773, 2.322e-05, 4.932e-06, 1.0, 6.482e-06, 2.172e-05, 1.0, 0.237, 0.237, 0.9421, 0.237, 0.237, 0.9421, 0.237, 0.237, 0.9421, 0.237, 0.237, 0.9421, 0.4071, 0.4071, 0.8177, 0.4071, 0.4071, 0.8177, 0.4071, 0.4071, 0.8176, 0.4071, 0.4071, 0.8176, 0.5774, 0.5774, 0.5773, 0.5774, 0.5774, 0.5773, 1.0, 2.322e-05, 4.947e-06, 1.0, 6.482e-06, 2.174e-05, 0.9421, 0.237, 0.237, 0.9421, 0.237, 0.237, 0.9421, 0.237, 0.237, 0.9421, 0.237, 0.237, 0.8177, 0.4071, 0.4071, 0.8177, 0.4071, 0.4071, 0.8176, 0.4071, 0.4071, 0.8176, 0.4071, 0.4071, 0.5773, 0.5774, 0.5774, 0.5773, 0.5774, 0.5774, 4.947e-06, 1.0, 2.322e-05, 2.174e-05, 1.0, 6.489e-06, 0.237, 0.9421, 0.237, 0.237, 0.9421, 0.237, 0.237, 0.9421, 0.237, 0.237, 0.9421, 0.237, 0.4071, 0.8177, 0.4071, 0.4071, 0.8177, 0.4071, 0.4071, 0.8176, 0.4071, 0.4071, 0.8176, 0.4071, 0.5773, 0.5774, 0.5773, 0.5773, 0.5774, 0.5773, -1.0, 1.382e-05, 1.279e-05, -1.0, -1.389e-05, 1.243e-05, -0.858, -1.176e-05, -0.5137, -0.858, 1.156e-05, -0.5137, -0.858, 1.169e-05, -0.5137, -0.858, -1.162e-05, -0.5137, -0.5137, -1.168e-05, -0.858, -0.5137, 1.164e-05, -0.858, -0.5137, 1.171e-05, -0.858, -0.5137, -1.162e-05, -0.858, 1.502e-05, -1.388e-05, -1.0, 1.469e-05, 1.384e-05, -1.0, 1.387e-05, 1.0, 1.502e-05, -1.384e-05, 1.0, 1.469e-05, -1.171e-05, 0.858, -0.5137, 1.161e-05, 0.858, -0.5137, 1.167e-05, 0.858, -0.5137, -1.164e-05, 0.858, -0.5137, -1.17e-05, 0.5137, -0.858, 1.162e-05, 0.5137, -0.858, 1.175e-05, 0.5137, -0.858, -1.157e-05, 0.5137, -0.858, -1.383e-05, -1.279e-05, -1.0, 1.388e-05, -1.243e-05, -1.0, 1.0, -1.382e-05, 1.279e-05, 1.0, 1.389e-05, 1.243e-05, 0.858, 1.176e-05, -0.5137, 0.858, -1.156e-05, -0.5137, 0.858, -1.169e-05, -0.5137, 0.858, 1.162e-05, -0.5137, 0.5137, 1.168e-05, -0.858, 0.5137, -1.164e-05, -0.858, 0.5137, -1.171e-05, -0.858, 0.5137, 1.162e-05, -0.858, -1.502e-05, 1.388e-05, -1.0, -1.469e-05, -1.384e-05, -1.0, -1.387e-05, -1.0, 1.502e-05, 1.384e-05, -1.0, 1.469e-05, 1.171e-05, -0.858, -0.5137, -1.161e-05, -0.858, -0.5137, -1.167e-05, -0.858, -0.5137, 1.164e-05, -0.858, -0.5137, 1.17e-05, -0.5137, -0.858, -1.162e-05, -0.5137, -0.858, -1.175e-05, -0.5137, -0.858, 1.157e-05, -0.5137, -0.858, 1.383e-05, 1.279e-05, -1.0, -1.388e-05, 1.243e-05, -1.0, 1.279e-05, -1.0, 1.382e-05, 1.243e-05, -1.0, -1.389e-05, -0.5137, -0.858, -1.176e-05, -0.5137, -0.858, 1.156e-05, -0.5137, -0.858, 1.169e-05, -0.5137, -0.858, -1.162e-05, -0.858, -0.5137, -1.168e-05, -0.858, -0.5137, 1.164e-05, -0.858, -0.5137, 1.171e-05, -0.858, -0.5137, -1.162e-05, -1.0, 1.502e-05, -1.388e-05, -1.0, 1.469e-05, 1.384e-05, 1.502e-05, 1.387e-05, 1.0, 1.469e-05, -1.384e-05, 1.0, -0.5137, -1.171e-05, 0.858, -0.5137, 1.161e-05, 0.858, -0.5137, 1.167e-05, 0.858, -0.5137, -1.164e-05, 0.858, -0.858, -1.17e-05, 0.5137, -0.858, 1.162e-05, 0.5137, -0.858, 1.175e-05, 0.5137, -0.858, -1.157e-05, 0.5137, -1.0, -1.383e-05, -1.279e-05, -1.0, 1.388e-05, -1.243e-05, 1.279e-05, 1.0, -1.382e-05, 1.243e-05, 1.0, 1.389e-05, -0.5137, 0.858, 1.176e-05, -0.5137, 0.858, -1.156e-05, -0.5137, 0.858, -1.169e-05, -0.5137, 0.858, 1.162e-05, -0.858, 0.5137, 1.168e-05, -0.858, 0.5137, -1.164e-05, -0.858, 0.5137, -1.171e-05, -0.858, 0.5137, 1.162e-05, -1.0, -1.502e-05, 1.388e-05, -1.0, -1.469e-05, -1.384e-05, 1.0, 1.502e-05, 1.387e-05, 1.0, 1.469e-05, -1.384e-05, 0.858, -0.5137, -1.171e-05, 0.858, -0.5137, 1.161e-05, 0.858, -0.5137, 1.167e-05, 0.858, -0.5137, -1.164e-05, 0.5137, -0.858, -1.17e-05, 0.5137, -0.858, 1.162e-05, 0.5137, -0.858, 1.175e-05, 0.5137, -0.858, -1.157e-05, -1.279e-05, -1.0, -1.383e-05, -1.243e-05, -1.0, 1.388e-05, -1.382e-05, 1.279e-05, 1.0, 1.389e-05, 1.243e-05, 1.0, 1.176e-05, -0.5137, 0.858, -1.156e-05, -0.5137, 0.858, -1.169e-05, -0.5137, 0.858, 1.162e-05, -0.5137, 0.858, 1.168e-05, -0.858, 0.5137, -1.164e-05, -0.858, 0.5137, -1.171e-05, -0.858, 0.5137, 1.162e-05, -0.858, 0.5137, 1.388e-05, -1.0, -1.502e-05, -1.384e-05, -1.0, -1.469e-05, 1.0, 1.382e-05, -1.279e-05, 1.0, -1.389e-05, -1.243e-05, 0.858, -1.176e-05, 0.5137, 0.858, 1.156e-05, 0.5137, 0.858, 1.169e-05, 0.5137, 0.858, -1.162e-05, 0.5137, 0.5137, -1.168e-05, 0.858, 0.5137, 1.164e-05, 0.858, 0.5137, 1.171e-05, 0.858, 0.5137, -1.162e-05, 0.858, -1.502e-05, -1.388e-05, 1.0, -1.469e-05, 1.384e-05, 1.0, -1.387e-05, 1.0, -1.502e-05, 1.384e-05, 1.0, -1.469e-05, 1.171e-05, 0.858, 0.5137, -1.161e-05, 0.858, 0.5137, -1.167e-05, 0.858, 0.5137, 1.164e-05, 0.858, 0.5137, 1.17e-05, 0.5137, 0.858, -1.162e-05, 0.5137, 0.858, -1.175e-05, 0.5137, 0.858, 1.157e-05, 0.5137, 0.858, 1.383e-05, -1.279e-05, 1.0, -1.388e-05, -1.243e-05, 1.0, 1.0, -1.502e-05, -1.387e-05, 1.0, -1.469e-05, 1.384e-05, 0.858, 0.5137, 1.171e-05, 0.858, 0.5137, -1.161e-05, 0.858, 0.5137, -1.167e-05, 0.858, 0.5137, 1.164e-05, 0.5137, 0.858, 1.17e-05, 0.5137, 0.858, -1.162e-05, 0.5137, 0.858, -1.175e-05, 0.5137, 0.858, 1.157e-05, -1.279e-05, 1.0, 1.383e-05, -1.243e-05, 1.0, -1.388e-05, 0.0, 0.0, -1.0, 0.0, 0.0, -1.0, 0.0, 0.0, -1.0, 0.0, 0.0, -1.0, 0.0, 0.0, -1.0, 0.0, 0.0, -1.0, 0.0, 0.0, -1.0, 0.0, 0.0, -1.0, 0.0, 0.0, -1.0, 0.0, 0.0, -1.0, 0.0, 0.0, -1.0, 0.0, 0.0, -1.0, 0.0, -1.0, 0.0, 0.0, -1.0, 0.0, 0.0, -1.0, 0.0, 0.0, -1.0, 0.0, -1.0, 0.0, 0.0, -1.0, 0.0, 0.0, -1.0, 0.0, 0.0, -1.0, 0.0, 0.0, 0.0, -1.0, 0.0, 0.0, -1.0, 0.0, 0.0, -1.0, 0.0, 0.0, -1.0, 0.0, 0.0, 0.0, 1.0, 0.0, 0.0, 1.0, 0.0, 0.0, 1.0, 0.0, 0.0, 1.0, -1.0, 0.0, 0.0, -1.0, 0.0, 0.0, -1.0, 0.0, 0.0, -1.0, 0.0, 0.0, 0.0, 0.0, -1.0, 0.0, 0.0, -1.0, 0.0, 0.0, -1.0, 0.0, 0.0, -1.0, -1.0, 0.0, 0.0, -1.0, 0.0, 0.0, -1.0, 0.0, 0.0, -1.0, 0.0, 0.0, 0.0, 1.0, 0.0, 0.0, 1.0, 0.0, 0.0, 1.0, 0.0, 0.0, 1.0, 0.0, 0.0, 0.0, 1.0, 0.0, 0.0, 1.0, 0.0, 0.0, 1.0, 0.0, 0.0, 1.0, 0.0, 1.0, 0.0, 0.0, 1.0, 0.0, 0.0, 1.0, 0.0, 0.0, 1.0, 0.0, -1.0, 0.0, 0.0, -1.0, 0.0, 0.0, -1.0, 0.0, 0.0, -1.0, 0.0, 0.0, 0.0, 0.0, -1.0, 0.0, 0.0, -1.0, 0.0, 0.0, -1.0, 0.0, 0.0, -1.0, 1.0, 0.0, 0.0, 1.0, 0.0, 0.0, 1.0, 0.0, 0.0, 1.0, 0.0, 0.0, 0.0, -1.0, 0.0, 0.0, -1.0, 0.0, 0.0, -1.0, 0.0, 0.0, -1.0, 0.0, 0.0, 0.0, 1.0, 0.0, 0.0, 1.0, 0.0, 0.0, 1.0, 0.0, 0.0, 1.0, 0.0, -1.0, 0.0, 0.0, -1.0, 0.0, 0.0, -1.0, 0.0, 0.0, -1.0, 0.0, 1.0, 0.0, 0.0, 1.0, 0.0, 0.0, 1.0, 0.0, 0.0, 1.0, 0.0, 0.0, 0.0, 0.0, -1.0, 0.0, 0.0, -1.0, 0.0, 0.0, -1.0, 0.0, 0.0, -1.0, 0.0, 1.0, 0.0, 0.0, 1.0, 0.0, 0.0, 1.0, 0.0, 0.0, 1.0, 0.0, 1.0, 0.0, 0.0, 1.0, 0.0, 0.0, 1.0, 0.0, 0.0, 1.0, 0.0, 0.0, 0.0, 0.0, 1.0, 0.0, 0.0, 1.0, 0.0, 0.0, 1.0, 0.0, 0.0, 1.0, 1.0, 0.0, 0.0, 1.0, 0.0, 0.0, 1.0, 0.0, 0.0, 1.0, 0.0, 0.0, 0.0, 1.0, 0.0, 0.0, 1.0, 0.0, 0.0, 1.0, 0.0, 0.0, 1.0, 0.0, -1.0, 0.0, 0.0, -1.0, 0.0, 0.0, -1.0, 0.0, 0.0, -1.0, 0.0, 0.0, 0.0, 0.0, -1.0, 0.0, 0.0, -1.0, 0.0, 0.0, -1.0, 0.0, 0.0, -1.0, 0.0, 1.0, 0.0, 0.0, 1.0, 0.0, 0.0, 1.0, 0.0, 0.0, 1.0, 0.0, 0.0, 0.0, -1.0, 0.0, 0.0, -1.0, 0.0, 0.0, -1.0, 0.0, 0.0, -1.0, 1.0, 0.0, 0.0, 1.0, 0.0, 0.0, 1.0, 0.0, 0.0, 1.0, 0.0, 0.0, 0.0, 0.0, -1.0, 0.0, 0.0, -1.0, 0.0, 0.0, -1.0, 0.0, 0.0, -1.0, 0.0, -1.0, 0.0, 0.0, -1.0, 0.0, 0.0, -1.0, 0.0, 0.0, -1.0, 0.0, 0.0, 0.0, -1.0, 0.0, 0.0, -1.0, 0.0, 0.0, -1.0, 0.0, 0.0, -1.0, 0.0, -1.0, 0.0, 0.0, -1.0, 0.0, 0.0, -1.0, 0.0, 0.0, -1.0, 0.0, -1.0, 0.0, 0.0, -1.0, 0.0, 0.0, -1.0, 0.0, 0.0, -1.0, 0.0, 0.0, 0.0, 0.0, 1.0, 0.0, 0.0, 1.0, 0.0, 0.0, 1.0, 0.0, 0.0, 1.0, -1.0, 0.0, 0.0, -1.0, 0.0, 0.0, -1.0, 0.0, 0.0, -1.0, 0.0, 0.0, 0.0, 1.0, 0.0, 0.0, 1.0, 0.0, 0.0, 1.0, 0.0, 0.0, 1.0, 0.0, -1.0, 0.0, 0.0, -1.0, 0.0, 0.0, -1.0, 0.0, 0.0, -1.0, 0.0, 0.0, 1.0, 0.0, 0.0, 1.0, 0.0, 0.0, 1.0, 0.0, 0.0, 1.0, 0.0, 0.0, 0.0, -1.0, 0.0, 0.0, -1.0, 0.0, 0.0, -1.0, 0.0, 0.0, -1.0, 0.0, 0.0, 0.0, 1.0, 0.0, 0.0, 1.0, 0.0, 0.0, 1.0, 0.0, 0.0, 1.0, 0.0, -1.0, 0.0, 0.0, -1.0, 0.0, 0.0, -1.0, 0.0, 0.0, -1.0, 0.0, 1.0, 0.0, 0.0, 1.0, 0.0, 0.0, 1.0, 0.0, 0.0, 1.0, 0.0, 0.0, 0.0, 0.0, 1.0, 0.0, 0.0, 1.0, 0.0, 0.0, 1.0, 0.0, 0.0, 1.0, 0.0, 1.0, 0.0, 0.0, 1.0, 0.0, 0.0, 1.0, 0.0, 0.0, 1.0, 0.0, 0.0, 0.0, 1.0, 0.0, 0.0, 1.0, 0.0, 0.0, 1.0, 0.0, 0.0, 1.0, 1.0, 0.0, 0.0, 1.0, 0.0, 0.0, 1.0, 0.0, 0.0, 1.0, 0.0, 0.0, 0.0, 1.0, 0.0, 0.0, 1.0, 0.0, 0.0, 1.0, 0.0, 0.0, 1.0, 0.0])] * 3)])

# ---- objects
ob_cube = bpy.data.objects.new('Cube', me_cube_001)

# ---- transforms, parenting, visibility, modifiers, constraints
ob_cube.location = (0.0, 0.0, 0.0)

# ---- collection membership
col_collection.objects.link(ob_cube)

# ---- scene / render settings (as saved in the file)
scene.frame_start = 1; scene.frame_end = 250; scene.frame_set(1)
scene.render.engine = 'BLENDER_EEVEE_NEXT'
scene.cycles.sampling_pattern = 'TABULATED_SOBOL'
bpy.context.view_layer.update()

# ---- added for rendering (the .blend has no active camera and no usable light): camera, sun
cam_auto = bpy.data.cameras.new('AutoCamera')
cam_auto.lens = 50.0
cam_auto.sensor_width = 36.0
cam_auto.clip_end = 1000.0
ob_auto_camera = bpy.data.objects.new('AutoCamera', cam_auto)
scene.collection.objects.link(ob_auto_camera)
ob_auto_camera.location = (1.60254, -1.92304, 1.28203)
ob_auto_camera.rotation_euler = (1.09748, -7.21219e-08, 0.694738)
scene.camera = ob_auto_camera
light_auto_sun = bpy.data.lights.new('AutoSun', 'SUN')
light_auto_sun.energy = 3.0
light_auto_sun.angle = 0.0523599
ob_auto_sun = bpy.data.objects.new('AutoSun', light_auto_sun)
scene.collection.objects.link(ob_auto_sun)
ob_auto_sun.rotation_euler = (0.872665, 0.174533, 0.523599)
bpy.context.view_layer.update()

